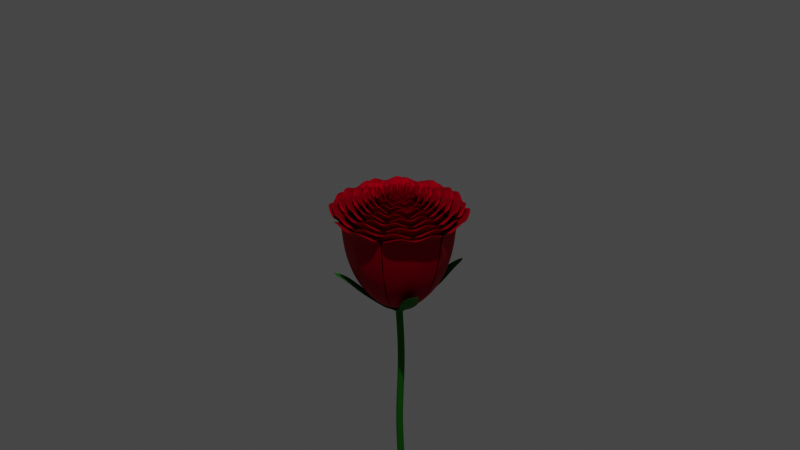 # Source: flower-rose.blend  (saved by Blender 2.83.20; exported with 4.5.12 LTS)
import bpy
from mathutils import Matrix  # noqa: F401  (used for matrix-valued properties, if any)

bpy.ops.wm.read_factory_settings(use_empty=True)
scene = bpy.context.scene
scene.name = 'Scene'

# ---- collections
col_collection = bpy.data.collections.new('Collection'); scene.collection.children.link(col_collection)
col_rose = bpy.data.collections.new('Rose'); scene.collection.children.link(col_rose)
col_level_1 = bpy.data.collections.new('Level 1'); col_rose.children.link(col_level_1)
col_level_2 = bpy.data.collections.new('Level 2'); col_rose.children.link(col_level_2)
col_level_3 = bpy.data.collections.new('Level 3'); col_rose.children.link(col_level_3)
col_level_4 = bpy.data.collections.new('Level 4'); col_rose.children.link(col_level_4)
col_level_5 = bpy.data.collections.new('Level 5'); col_rose.children.link(col_level_5)
col_level_6 = bpy.data.collections.new('Level 6'); col_rose.children.link(col_level_6)
col_level_7 = bpy.data.collections.new('Level 7'); col_rose.children.link(col_level_7)
col_level_8 = bpy.data.collections.new('Level 8'); col_rose.children.link(col_level_8)
col_level_9 = bpy.data.collections.new('Level 9'); col_rose.children.link(col_level_9)
col_level_10 = bpy.data.collections.new('Level 10'); col_rose.children.link(col_level_10)
col_level_11 = bpy.data.collections.new('Level 11'); col_rose.children.link(col_level_11)
col_level_12 = bpy.data.collections.new('Level 12'); col_rose.children.link(col_level_12)

# ---- materials (node trees are filled in below, after node groups)
mat_material_002 = bpy.data.materials.new('Material.002')
mat_material_002.use_transparent_shadow = False
mat_material_001 = bpy.data.materials.new('Material.001')
mat_material_001.use_transparent_shadow = False

# ---- node groups
ng_auto_smooth = bpy.data.node_groups.new('Auto Smooth', 'GeometryNodeTree')
_s = ng_auto_smooth.interface.new_socket(name='Geometry', in_out='OUTPUT', socket_type='NodeSocketGeometry')
_s = ng_auto_smooth.interface.new_socket(name='Geometry', in_out='INPUT', socket_type='NodeSocketGeometry')
_s = ng_auto_smooth.interface.new_socket(name='Angle', in_out='INPUT', socket_type='NodeSocketFloat')
_s.subtype = 'ANGLE'
_s.min_value = 0.0
_s.max_value = 3.142
ng_auto_smooth.is_modifier = True
_N = ng_auto_smooth.nodes; _L = ng_auto_smooth.links
n0 = _N.new('NodeGroupOutput'); n0.name = 'Group Output'; n0.location = (480, -100)
n1 = _N.new('NodeGroupInput'); n1.name = 'Group Input'; n1.location = (-420, -300)
n2 = _N.new('NodeGroupInput'); n2.name = 'Group Input.001'; n2.location = (-60, -100)
n3 = _N.new('GeometryNodeSetShadeSmooth'); n3.name = 'Set Shade Smooth'; n3.location = (120, -100)
n3.domain = 'EDGE'
n4 = _N.new('GeometryNodeSetShadeSmooth'); n4.name = 'Set Shade Smooth.001'; n4.location = (300, -100)
n5 = _N.new('GeometryNodeInputMeshEdgeAngle'); n5.name = 'Edge Angle'; n5.location = (-420, -220)
n6 = _N.new('GeometryNodeInputEdgeSmooth'); n6.name = 'Is Edge Smooth'; n6.location = (-60, -160)
n7 = _N.new('GeometryNodeInputShadeSmooth'); n7.name = 'Is Face Smooth'; n7.location = (-240, -340)
n8 = _N.new('FunctionNodeBooleanMath'); n8.name = 'Boolean Math'; n8.location = (-60, -220)
n9 = _N.new('FunctionNodeCompare'); n9.name = 'Compare'; n9.location = (-240, -180)
n9.operation = 'LESS_EQUAL'
_L.new(n5.outputs[0], n9.inputs[0])
_L.new(n4.outputs[0], n0.inputs[0])
_L.new(n1.outputs[1], n9.inputs[1])
_L.new(n9.outputs[0], n8.inputs[0])
_L.new(n7.outputs[0], n8.inputs[1])
_L.new(n2.outputs[0], n3.inputs[0])
_L.new(n6.outputs[0], n3.inputs[1])
_L.new(n3.outputs[0], n4.inputs[0])
_L.new(n8.outputs[0], n3.inputs[2])
n0.is_active_output = True

# ---- material node trees
mat_material_002.use_nodes = True; mat_material_002.node_tree.nodes.clear()
_N = mat_material_002.node_tree.nodes; _L = mat_material_002.node_tree.links
n0 = _N.new('ShaderNodeBsdfPrincipled'); n0.name = 'Principled BSDF'; n0.location = (10, 300)
n0.distribution = 'GGX'
n0.subsurface_method = 'BURLEY'
n0.inputs[0].default_value = (0.004593, 0.1845, 0.0, 1.0)
n0.inputs[1].default_value = 0.2836
n0.inputs[2].default_value = 0.8731
n0.inputs[3].default_value = 1.45
n0.inputs[13].default_value = 0.4254
n0.inputs[27].default_value = (0.0, 0.0, 0.0, 1.0)
n0.inputs[28].default_value = 1.0
n1 = _N.new('ShaderNodeOutputMaterial'); n1.name = 'Material Output'; n1.location = (300, 300)
_L.new(n0.outputs[0], n1.inputs[0])
n1.is_active_output = True
mat_material_001.use_nodes = True; mat_material_001.node_tree.nodes.clear()
_N = mat_material_001.node_tree.nodes; _L = mat_material_001.node_tree.links
n0 = _N.new('ShaderNodeBsdfPrincipled'); n0.name = 'Principled BSDF'; n0.location = (10, 300)
n0.distribution = 'GGX'
n0.subsurface_method = 'BURLEY'
n0.inputs[0].default_value = (0.5382, 0.0, 0.01265, 1.0)
n0.inputs[1].default_value = 1.0
n0.inputs[2].default_value = 0.7239
n0.inputs[3].default_value = 1.45
n0.inputs[27].default_value = (0.0, 0.0, 0.0, 1.0)
n0.inputs[28].default_value = 1.0
n1 = _N.new('ShaderNodeOutputMaterial'); n1.name = 'Material Output'; n1.location = (300, 300)
_L.new(n0.outputs[0], n1.inputs[0])
n1.is_active_output = True

# ---- world
world_world = bpy.data.worlds.new('World'); scene.world = world_world
world_world.use_nodes = True; world_world.node_tree.nodes.clear()
_N = world_world.node_tree.nodes; _L = world_world.node_tree.links
n0 = _N.new('ShaderNodeOutputWorld'); n0.name = 'World Output'; n0.location = (300, 300)
n1 = _N.new('ShaderNodeBackground'); n1.name = 'Background'; n1.location = (10, 300)
n1.inputs[0].default_value = (0.05088, 0.05088, 0.05088, 1.0)
_L.new(n1.outputs[0], n0.inputs[0])
n0.is_active_output = True
world_world.color = (0.05088, 0.05088, 0.05088)
world_world.use_sun_shadow = False
world_world.sun_shadow_jitter_overblur = 0.0

# ---- cameras
cam_camera = bpy.data.cameras.new('Camera')
cam_camera.clip_end = 100.0
cam_camera.ortho_scale = 7.314

# ---- lights
light_light = bpy.data.lights.new('Light', 'POINT')
light_light.transmission_factor = 0.0
light_light.energy = 1000.0
light_light.shadow_soft_size = 0.1
light_light.shadow_maximum_resolution = 0.006
light_light.use_absolute_resolution = True

# ---- meshes
me_sphere_001 = bpy.data.meshes.new('Sphere.001')
me_sphere_001.from_pydata([(0.6035, 0.7635, -0.3827), (0.4317, 0.6776, -0.5556), (0.3318, 0.5463, -0.7071), (0.2443, 0.4231, -0.8315), (0.1952, 0.338, -0.9239), (0.7635, 0.6035, -0.3827), (0.6776, 0.4317, -0.5556), (0.5463, 0.3318, -0.7071), (0.4231, 0.2443, -0.8315), (0.338, 0.1952, -0.9239), (0.2668, 0.2668, -0.9239), (0.3676, 0.3676, -0.8315), (0.9111, 0.9111, -0.2063), (0.6012, 0.6012, -0.5556), (0.4765, 0.4765, -0.7071), (3.3e-10, 0.3864, -0.9239), (-0.6035, 0.7635, -0.3827), (-0.4317, 0.6776, -0.5556), (-0.3318, 0.5463, -0.7071), (-0.2443, 0.4231, -0.8315), (-0.1952, 0.338, -0.9239), (-0.7635, 0.6035, -0.3827), (-0.6776, 0.4317, -0.5556), (-0.5463, 0.3318, -0.7071), (-0.4231, 0.2443, -0.8315), (-0.338, 0.1952, -0.9239), (-0.2668, 0.2668, -0.9239), (-0.3676, 0.3676, -0.8315), (-0.9111, 0.9111, -0.2063), (-0.6012, 0.6012, -0.5556), (-0.4765, 0.4765, -0.7071), (0.6035, -0.7635, -0.3827), (0.4317, -0.6776, -0.5556), (0.3318, -0.5463, -0.7071), (0.2443, -0.4231, -0.8315), (0.1952, -0.338, -0.9239), (0.7635, -0.6035, -0.3827), (0.6776, -0.4317, -0.5556), (0.5463, -0.3318, -0.7071), (0.4231, -0.2443, -0.8315), (0.338, -0.1952, -0.9239), (0.3864, -3.3e-10, -0.9239), (0.2668, -0.2668, -0.9239), (0.3676, -0.3676, -0.8315), (0.9111, -0.9111, -0.2063), (0.6012, -0.6012, -0.5556), (0.4765, -0.4765, -0.7071), (-3.3e-10, -0.3864, -0.9239), (-0.6035, -0.7635, -0.3827), (-0.4317, -0.6776, -0.5556), (-0.3318, -0.5463, -0.7071), (-0.2443, -0.4231, -0.8315), (-0.1952, -0.338, -0.9239), (-0.7635, -0.6035, -0.3827), (-0.6776, -0.4317, -0.5556), (-0.5463, -0.3318, -0.7071), (-0.4231, -0.2443, -0.8315), (-0.338, -0.1952, -0.9239), (-0.3864, 3.3e-10, -0.9239), (-0.2668, -0.2668, -0.9239), (-0.3676, -0.3676, -0.8315), (-0.9111, -0.9111, -0.2063), (-0.6012, -0.6012, -0.5556), (-0.4765, -0.4765, -0.7071), (0.7024, 0.7024, -0.4126), (-0.7024, 0.7024, -0.4126), (-0.7024, -0.7024, -0.4126), (0.7024, -0.7024, -0.4126), (0.5989, 0.7501, -0.3685), (0.4259, 0.6647, -0.5415), (0.3262, 0.5343, -0.6921), (0.2382, 0.4122, -0.8159), (0.1907, 0.3309, -0.9058), (0.09598, 0.1662, -0.9612), (0.7501, 0.5989, -0.3685), (0.6647, 0.4259, -0.5415), (0.5343, 0.3262, -0.6921), (0.4122, 0.2382, -0.8159), (0.3309, 0.1907, -0.9058), (0.1662, 0.09598, -0.9612), (0.2604, 0.2603, -0.9061), (0.3589, 0.3589, -0.8157), (0.1311, 0.1311, -0.9612), (0.903, 0.903, -0.1899), (0.5913, 0.5913, -0.5412), (0.4674, 0.4674, -0.6918), (3.3e-10, 0.3807, -0.9047), (-0.5989, 0.7501, -0.3685), (-0.4259, 0.6647, -0.5415), (-0.3262, 0.5343, -0.6921), (-0.2382, 0.4122, -0.8159), (-0.1907, 0.3309, -0.9058), (-0.09598, 0.1662, -0.9612), (-0.7501, 0.5989, -0.3685), (-0.6647, 0.4259, -0.5415), (-0.5343, 0.3262, -0.6921), (-0.4122, 0.2382, -0.8159), (-0.3309, 0.1907, -0.9058), (-0.1662, 0.09598, -0.9612), (4.253e-11, 0.1914, -0.9612), (-0.2604, 0.2603, -0.9061), (-0.3589, 0.3589, -0.8157), (-0.1311, 0.1311, -0.9612), (-0.903, 0.903, -0.1899), (-0.5913, 0.5913, -0.5412), (-0.4674, 0.4674, -0.6918), (0.5989, -0.7501, -0.3685), (0.4259, -0.6647, -0.5415), (0.3262, -0.5343, -0.6921), (0.2382, -0.4122, -0.8159), (0.1907, -0.3309, -0.9058), (0.09598, -0.1662, -0.9612), (0.7501, -0.5989, -0.3685), (0.6647, -0.4259, -0.5415), (0.5343, -0.3262, -0.6921), (0.4122, -0.2382, -0.8159), (0.3309, -0.1907, -0.9058), (0.1662, -0.09598, -0.9612), (0.3807, -3.3e-10, -0.9047), (0.1914, -4.253e-11, -0.9612), (0.2604, -0.2603, -0.9061), (0.3589, -0.3589, -0.8157), (0.1311, -0.1311, -0.9612), (0.903, -0.903, -0.1899), (0.5913, -0.5913, -0.5412), (0.4674, -0.4674, -0.6918), (-3.3e-10, -0.3807, -0.9047), (-0.5989, -0.7501, -0.3685), (-0.4259, -0.6647, -0.5415), (-0.3262, -0.5343, -0.6921), (-0.2382, -0.4122, -0.8159), (-0.1907, -0.3309, -0.9058), (-0.09598, -0.1662, -0.9612), (-0.7501, -0.5989, -0.3685), (-0.6647, -0.4259, -0.5415), (-0.5343, -0.3262, -0.6921), (-0.4122, -0.2382, -0.8159), (-0.3309, -0.1907, -0.9058), (-0.1662, -0.09598, -0.9612), (-0.3807, 3.3e-10, -0.9047), (-0.1914, 4.253e-11, -0.9612), (-4.253e-11, -0.1914, -0.9612), (-0.2604, -0.2603, -0.9061), (-0.3589, -0.3589, -0.8157), (-0.1311, -0.1311, -0.9612), (-0.903, -0.903, -0.1899), (-0.5913, -0.5913, -0.5412), (-0.4674, -0.4674, -0.6918), (0.6932, 0.6932, -0.3974), (-0.6932, 0.6932, -0.3974), (-0.6932, -0.6932, -0.3974), (0.6932, -0.6932, -0.3974), (0.1222, 0.1222, -1.051), (0.08943, 0.1548, -1.051), (0.1784, -3.02e-09, -1.051), (0.1548, 0.08943, -1.051), (2.778e-09, 0.1784, -1.051), (-0.1222, 0.1222, -1.051), (-0.08943, 0.1548, -1.051), (-0.1784, 2.765e-09, -1.051), (-0.1548, 0.08943, -1.051), (0.1222, -0.1222, -1.051), (0.08943, -0.1548, -1.051), (0.1548, -0.08943, -1.051), (-3.007e-09, -0.1784, -1.051), (-0.1222, -0.1222, -1.051), (-0.08943, -0.1548, -1.051), (-0.1548, -0.08943, -1.051), (0.04379, 0.04379, -1.06), (0.03205, 0.0555, -1.06), (0.06393, -1.093e-09, -1.06), (0.0555, 0.03205, -1.06), (2.143e-09, 0.06393, -1.06), (-0.04379, 0.04379, -1.06), (-0.03205, 0.0555, -1.06), (-0.06393, 2.927e-09, -1.06), (-0.0555, 0.03205, -1.06), (0.04379, -0.04379, -1.06), (0.03205, -0.0555, -1.06), (0.0555, -0.03205, -1.06), (-1.878e-09, -0.06393, -1.06), (-0.04379, -0.04379, -1.06), (-0.03205, -0.0555, -1.06), (-0.0555, -0.03205, -1.06), (0.0962, 0.1666, -1.006), (0.1107, 0.1917, -0.9734), (0.1012, 0.1753, -0.986), (0.1666, 0.0962, -1.006), (0.1917, 0.1107, -0.9734), (0.1753, 0.1012, -0.986), (0.1512, 0.1512, -0.9734), (0.1314, 0.1314, -1.006), (0.1382, 0.1382, -0.986), (-0.1107, 0.1917, -0.9734), (-0.0962, 0.1666, -1.006), (-0.1012, 0.1753, -0.986), (-0.1917, 0.1107, -0.9734), (-0.1666, 0.0962, -1.006), (-0.1753, 0.1012, -0.986), (7.983e-10, 0.192, -1.006), (8.053e-11, 0.2208, -0.9733), (2.91e-10, 0.2019, -0.986), (-0.1314, 0.1314, -1.006), (-0.1512, 0.1512, -0.9734), (-0.1382, 0.1382, -0.986), (0.1107, -0.1917, -0.9734), (0.0962, -0.1666, -1.006), (0.1012, -0.1753, -0.986), (0.1917, -0.1107, -0.9734), (0.1666, -0.0962, -1.006), (0.1753, -0.1012, -0.986), (0.2208, -8.053e-11, -0.9733), (0.192, -8.638e-10, -1.006), (0.2019, -2.91e-10, -0.986), (0.1314, -0.1314, -1.006), (0.1512, -0.1512, -0.9734), (0.1382, -0.1382, -0.986), (-0.0962, -0.1666, -1.006), (-0.1107, -0.1917, -0.9734), (-0.1012, -0.1753, -0.986), (-0.1666, -0.0962, -1.006), (-0.1917, -0.1107, -0.9734), (-0.1753, -0.1012, -0.986), (-0.192, 7.948e-10, -1.006), (-0.2208, 8.053e-11, -0.9733), (-0.2019, 2.91e-10, -0.986), (-8.053e-11, -0.2208, -0.9733), (-8.602e-10, -0.192, -1.006), (-2.91e-10, -0.2019, -0.986), (-0.1512, -0.1512, -0.9734), (-0.1314, -0.1314, -1.006), (-0.1382, -0.1382, -0.986), (0.114, 0.114, -1.049), (0.09558, 0.09558, -1.074), (0.1077, 0.1077, -1.063), (0.06996, 0.1212, -1.074), (0.08343, 0.1445, -1.049), (0.07881, 0.1365, -1.063), (0.1665, -1.601e-09, -1.049), (0.1396, -1.944e-09, -1.074), (0.1573, -2.027e-09, -1.063), (0.1212, 0.06996, -1.074), (0.1445, 0.08343, -1.049), (0.1365, 0.07881, -1.063), (2.327e-09, 0.1396, -1.074), (1.782e-09, 0.1665, -1.049), (2.262e-09, 0.1573, -1.063), (-0.09558, 0.09558, -1.074), (-0.114, 0.114, -1.049), (-0.1077, 0.1077, -1.063), (-0.08343, 0.1445, -1.049), (-0.06996, 0.1212, -1.074), (-0.07881, 0.1365, -1.063), (-0.1396, 2.985e-09, -1.074), (-0.1665, 2.282e-09, -1.049), (-0.1573, 2.771e-09, -1.063), (-0.1445, 0.08343, -1.049), (-0.1212, 0.06996, -1.074), (-0.1365, 0.07881, -1.063), (0.09558, -0.09558, -1.074), (0.114, -0.114, -1.049), (0.1077, -0.1077, -1.063), (0.08343, -0.1445, -1.049), (0.06996, -0.1212, -1.074), (0.07881, -0.1365, -1.063), (0.1445, -0.08343, -1.049), (0.1212, -0.06996, -1.074), (0.1365, -0.07881, -1.063), (-2.101e-09, -0.1665, -1.049), (-2.601e-09, -0.1396, -1.074), (-2.483e-09, -0.1573, -1.063), (-0.114, -0.114, -1.049), (-0.09558, -0.09558, -1.074), (-0.1077, -0.1077, -1.063), (-0.06996, -0.1212, -1.074), (-0.08343, -0.1445, -1.049), (-0.07881, -0.1365, -1.063), (-0.1212, -0.06996, -1.074), (-0.1445, -0.08343, -1.049), (-0.1365, -0.07881, -1.063), (0.03274, 0.05671, -1.128), (0.03754, 0.06502, -1.093), (0.03414, 0.05913, -1.121), (0.05128, 0.05128, -1.093), (0.04473, 0.04473, -1.128), (0.04664, 0.04664, -1.121), (0.07491, -1.296e-09, -1.093), (0.06534, -1.463e-06, -1.128), (0.06813, -4.292e-07, -1.121), (0.05671, 0.03274, -1.128), (0.06502, 0.03754, -1.093), (0.05914, 0.03414, -1.121), (-6.856e-07, 0.06533, -1.128), (2.24e-09, 0.07491, -1.093), (-1.992e-07, 0.06813, -1.121), (-0.04473, 0.04473, -1.128), (-0.05128, 0.05128, -1.093), (-0.04664, 0.04664, -1.121), (-0.03754, 0.06502, -1.093), (-0.03274, 0.05671, -1.128), (-0.03414, 0.05913, -1.121), (-0.06534, -1.458e-06, -1.128), (-0.07491, 2.959e-09, -1.093), (-0.06813, -4.251e-07, -1.121), (-0.06502, 0.03754, -1.093), (-0.05671, 0.03274, -1.128), (-0.05914, 0.03414, -1.121), (0.04473, -0.04473, -1.128), (0.05128, -0.05128, -1.093), (0.04664, -0.04664, -1.121), (0.03754, -0.06502, -1.093), (0.03274, -0.05671, -1.128), (0.03414, -0.05914, -1.121), (0.06502, -0.03754, -1.093), (0.05671, -0.03274, -1.128), (0.05914, -0.03414, -1.121), (-2.015e-09, -0.07491, -1.093), (-6.897e-07, -0.06534, -1.128), (-2.034e-07, -0.06813, -1.121), (-0.05128, -0.05128, -1.093), (-0.04473, -0.04473, -1.128), (-0.04664, -0.04664, -1.121), (-0.03274, -0.05671, -1.128), (-0.03754, -0.06502, -1.093), (-0.03414, -0.05914, -1.121), (-0.05671, -0.03274, -1.128), (-0.06502, -0.03754, -1.093), (-0.05914, -0.03414, -1.121), (0.03642, 0.06309, -8.103), (0.04976, 0.04976, -8.103), (0.07269, -1.463e-06, -8.103), (0.06309, 0.03642, -8.103), (-6.853e-07, 0.07269, -8.103), (-0.04976, 0.04976, -8.103), (-0.03643, 0.06309, -8.103), (-0.07269, -1.458e-06, -8.103), (-0.06309, 0.03642, -8.103), (0.04976, -0.04976, -8.103), (0.03642, -0.06309, -8.103), (0.06309, -0.03643, -8.103), (-6.899e-07, -0.07269, -8.103), (-0.04976, -0.04976, -8.103), (-0.03643, -0.06309, -8.103), (-0.06309, -0.03643, -8.103), (-0.04892, -0.04892, -6.933), (-0.08735, -0.09404, -5.762), (0.0195, -0.01157, -4.592), (-0.1093, 0.009461, -3.421), (-0.06783, 0.1073, -2.25), (-0.08004, 0.1195, -2.25), (-0.1217, 0.0219, -3.421), (0.006845, 0.001094, -4.592), (-0.1002, -0.08115, -5.762), (-0.06203, -0.03581, -6.933), (-6.854e-07, 0.07146, -6.933), (-0.03927, 0.02428, -5.762), (0.06675, 0.1047, -4.592), (-0.06289, 0.1237, -3.421), (-0.02226, 0.2194, -2.25), (0.01109, 0.2106, -2.25), (-0.02892, 0.1147, -3.421), (0.1013, 0.09558, -4.592), (-0.004071, 0.01501, -5.762), (0.03581, 0.06203, -6.933), (0.03581, -0.06203, -6.933), (-0.004071, -0.1069, -5.762), (0.1013, -0.02422, -4.592), (-0.02892, -0.002969, -3.421), (0.01109, 0.09506, -2.25), (-0.02226, 0.08627, -2.25), (-0.06289, -0.01192, -3.421), (0.06675, -0.03333, -4.592), (-0.03927, -0.1162, -5.762), (-6.898e-07, -0.07146, -6.933), (0.04892, -0.04892, -6.933), (0.008816, -0.09404, -5.762), (0.114, -0.01157, -4.592), (-0.01648, 0.009461, -3.421), (0.02331, 0.1073, -2.25), (-0.03581, -0.06203, -6.933), (-0.07447, -0.1069, -5.762), (0.03216, -0.02422, -4.592), (-0.09686, -0.002969, -3.421), (-0.05562, 0.09506, -2.25), (-0.06203, 0.03581, -6.933), (-0.1002, -0.01076, -5.762), (0.006845, 0.07026, -4.592), (-0.1217, 0.08984, -3.421), (-0.08004, 0.1862, -2.25), (-0.06783, 0.1984, -2.25), (-0.1093, 0.1023, -3.421), (0.0195, 0.08292, -4.592), (-0.08735, 0.002129, -5.762), (-0.04892, 0.04892, -6.933), (0.04892, 0.04892, -6.933), (0.008816, 0.002129, -5.762), (0.114, 0.08292, -4.592), (-0.01648, 0.1023, -3.421), (0.02331, 0.1984, -2.25), (0.03551, 0.1862, -2.25), (-0.004049, 0.08984, -3.421), (0.1266, 0.07026, -4.592), (0.0217, -0.01076, -5.762), (0.06203, 0.03581, -6.933), (-0.07146, -1.458e-06, -6.933), (-0.1095, -0.04596, -5.762), (-0.002265, 0.03568, -4.592), (-0.1307, 0.05587, -3.421), (-0.08882, 0.1528, -2.25), (-0.05562, 0.2106, -2.25), (-0.09686, 0.1147, -3.421), (0.03216, 0.09558, -4.592), (-0.07447, 0.01501, -5.762), (-0.03581, 0.06203, -6.933), (0.0443, 0.1528, -2.25), (0.004899, 0.05587, -3.421), (0.1358, 0.03568, -4.592), (0.03097, -0.04596, -5.762), (0.07146, -1.463e-06, -6.933), (0.03551, 0.1195, -2.25), (-0.004049, 0.0219, -3.421), (0.1266, 0.001094, -4.592), (0.0217, -0.08115, -5.762), (0.06203, -0.03581, -6.933)], [], [(200, 15, 4, 185), (199, 184, 236, 245), (10, 11, 8, 9), (191, 187, 242, 232), (226, 47, 52, 218), (64, 12, 5), (14, 13, 6, 7), (11, 14, 7, 8), (187, 212, 238, 242), (132, 141, 164, 166), (3, 2, 14, 11), (2, 1, 13, 14), (0, 12, 64), (184, 191, 232, 236), (4, 3, 11, 10), (233, 241, 290, 283), (196, 224, 58, 25), (26, 25, 24, 27), (205, 215, 42, 35), (119, 79, 155, 154), (65, 21, 28), (30, 23, 22, 29), (27, 24, 23, 30), (197, 202, 248, 256), (200, 193, 20, 15), (19, 27, 30, 18), (18, 30, 29, 17), (16, 65, 28), (194, 199, 245, 250), (20, 26, 27, 19), (188, 9, 41, 211), (208, 211, 41, 40), (42, 40, 39, 43), (227, 217, 275, 268), (215, 208, 40, 42), (67, 36, 44), (46, 38, 37, 45), (43, 39, 38, 46), (209, 214, 260, 265), (223, 197, 256, 254), (34, 43, 46, 33), (33, 46, 45, 32), (31, 67, 44), (206, 227, 268, 262), (35, 42, 43, 34), (111, 122, 161, 162), (221, 57, 58, 224), (59, 60, 56, 57), (230, 220, 278, 271), (99, 92, 158, 156), (66, 61, 53), (63, 62, 54, 55), (60, 63, 55, 56), (220, 223, 254, 278), (140, 138, 167, 159), (51, 50, 63, 60), (50, 49, 62, 63), (48, 61, 66), (217, 230, 271, 275), (52, 51, 60, 59), (13, 64, 5, 6), (1, 0, 64, 13), (29, 22, 21, 65), (17, 29, 65, 16), (62, 66, 53, 54), (49, 48, 66, 62), (45, 37, 36, 67), (32, 45, 67, 31), (122, 117, 163, 161), (99, 73, 72, 86), (80, 78, 77, 81), (82, 79, 78, 80), (98, 140, 159, 160), (148, 74, 83), (85, 76, 75, 84), (81, 77, 76, 85), (79, 119, 118, 78), (218, 52, 59, 229), (71, 81, 85, 70), (70, 85, 84, 69), (68, 148, 83), (73, 82, 80, 72), (72, 80, 81, 71), (79, 82, 152, 155), (99, 86, 91, 92), (100, 101, 96, 97), (102, 100, 97, 98), (190, 10, 9, 188), (149, 103, 93), (105, 104, 94, 95), (101, 105, 95, 96), (98, 97, 139, 140), (141, 111, 162, 164), (90, 89, 105, 101), (89, 88, 104, 105), (87, 103, 149), (92, 91, 100, 102), (91, 90, 101, 100), (226, 205, 35, 47), (141, 126, 110, 111), (120, 121, 115, 116), (122, 120, 116, 117), (202, 194, 250, 248), (151, 123, 112), (125, 124, 113, 114), (121, 125, 114, 115), (117, 116, 118, 119), (229, 59, 57, 221), (109, 108, 125, 121), (108, 107, 124, 125), (106, 123, 151), (111, 110, 120, 122), (110, 109, 121, 120), (212, 209, 265, 238), (141, 132, 131, 126), (142, 137, 136, 143), (144, 138, 137, 142), (82, 73, 153, 152), (150, 133, 145), (147, 135, 134, 146), (143, 136, 135, 147), (138, 140, 139, 137), (144, 132, 166, 165), (130, 143, 147, 129), (129, 147, 146, 128), (127, 150, 145), (132, 144, 142, 131), (131, 142, 143, 130), (84, 75, 74, 148), (69, 84, 148, 68), (104, 149, 93, 94), (88, 87, 149, 104), (146, 134, 133, 150), (128, 146, 150, 127), (124, 151, 112, 113), (107, 106, 151, 124), (0, 1, 69, 68), (1, 2, 70, 69), (2, 3, 71, 70), (3, 4, 72, 71), (4, 15, 86, 72), (6, 5, 74, 75), (7, 6, 75, 76), (8, 7, 76, 77), (9, 8, 77, 78), (12, 0, 68, 83), (41, 9, 78, 118), (5, 12, 83, 74), (17, 16, 87, 88), (18, 17, 88, 89), (19, 18, 89, 90), (20, 19, 90, 91), (15, 20, 91, 86), (21, 22, 94, 93), (22, 23, 95, 94), (23, 24, 96, 95), (24, 25, 97, 96), (16, 28, 103, 87), (25, 58, 139, 97), (28, 21, 93, 103), (32, 31, 106, 107), (33, 32, 107, 108), (34, 33, 108, 109), (35, 34, 109, 110), (47, 35, 110, 126), (36, 37, 113, 112), (37, 38, 114, 113), (38, 39, 115, 114), (39, 40, 116, 115), (31, 44, 123, 106), (40, 41, 118, 116), (44, 36, 112, 123), (48, 49, 128, 127), (49, 50, 129, 128), (50, 51, 130, 129), (51, 52, 131, 130), (52, 47, 126, 131), (54, 53, 133, 134), (55, 54, 134, 135), (56, 55, 135, 136), (57, 56, 136, 137), (61, 48, 127, 145), (58, 57, 137, 139), (53, 61, 145, 133), (158, 157, 173, 174), (161, 163, 179, 177), (155, 152, 168, 171), (247, 251, 298, 296), (164, 162, 178, 180), (153, 156, 172, 169), (163, 154, 170, 179), (162, 161, 177, 178), (154, 155, 171, 170), (157, 160, 176, 173), (167, 165, 181, 183), (152, 153, 169, 168), (241, 239, 286, 290), (214, 206, 262, 260), (102, 98, 160, 157), (117, 119, 154, 163), (73, 99, 156, 153), (92, 102, 157, 158), (193, 203, 26, 20), (138, 144, 165, 167), (203, 196, 25, 26), (269, 274, 323, 316), (251, 244, 293, 298), (253, 257, 304, 302), (277, 253, 302, 326), (274, 272, 319, 323), (257, 247, 296, 304), (259, 263, 310, 308), (263, 269, 316, 310), (235, 233, 283, 281), (266, 259, 308, 313), (165, 166, 182, 181), (160, 159, 175, 176), (159, 167, 183, 175), (156, 158, 174, 172), (166, 164, 180, 182), (244, 235, 281, 293), (272, 277, 326, 319), (239, 266, 313, 286), (191, 184, 186, 192), (192, 186, 185, 190), (212, 187, 189, 213), (213, 189, 188, 211), (200, 185, 186, 201), (201, 186, 184, 199), (187, 191, 192, 189), (189, 192, 190, 188), (203, 193, 195, 204), (204, 195, 194, 202), (224, 196, 198, 225), (225, 198, 197, 223), (199, 194, 195, 201), (201, 195, 193, 200), (196, 203, 204, 198), (198, 204, 202, 197), (215, 205, 207, 216), (216, 207, 206, 214), (211, 208, 210, 213), (213, 210, 209, 212), (227, 206, 207, 228), (228, 207, 205, 226), (208, 215, 216, 210), (210, 216, 214, 209), (230, 217, 219, 231), (231, 219, 218, 229), (223, 220, 222, 225), (225, 222, 221, 224), (226, 218, 219, 228), (228, 219, 217, 227), (220, 230, 231, 222), (222, 231, 229, 221), (233, 235, 237, 234), (234, 237, 236, 232), (239, 241, 243, 240), (240, 243, 242, 238), (245, 236, 237, 246), (246, 237, 235, 244), (241, 233, 234, 243), (243, 234, 232, 242), (248, 250, 252, 249), (249, 252, 251, 247), (254, 256, 258, 255), (255, 258, 257, 253), (244, 251, 252, 246), (246, 252, 250, 245), (256, 248, 249, 258), (258, 249, 247, 257), (260, 262, 264, 261), (261, 264, 263, 259), (238, 265, 267, 240), (240, 267, 266, 239), (269, 263, 264, 270), (270, 264, 262, 268), (265, 260, 261, 267), (267, 261, 259, 266), (272, 274, 276, 273), (273, 276, 275, 271), (253, 277, 279, 255), (255, 279, 278, 254), (268, 275, 276, 270), (270, 276, 274, 269), (277, 272, 273, 279), (279, 273, 271, 278), (185, 4, 10, 190), (284, 280, 282, 285), (285, 282, 281, 283), (287, 289, 291, 288), (288, 291, 290, 286), (293, 281, 282, 294), (294, 282, 280, 292), (289, 284, 285, 291), (291, 285, 283, 290), (296, 298, 300, 297), (297, 300, 299, 295), (302, 304, 306, 303), (303, 306, 305, 301), (292, 299, 300, 294), (294, 300, 298, 293), (304, 296, 297, 306), (306, 297, 295, 305), (308, 310, 312, 309), (309, 312, 311, 307), (286, 313, 315, 288), (288, 315, 314, 287), (317, 311, 312, 318), (318, 312, 310, 316), (313, 308, 309, 315), (315, 309, 307, 314), (320, 322, 324, 321), (321, 324, 323, 319), (301, 325, 327, 303), (303, 327, 326, 302), (316, 323, 324, 318), (318, 324, 322, 317), (325, 320, 321, 327), (327, 321, 319, 326), (344, 353, 343, 341), (354, 363, 328, 332), (364, 373, 340, 338), (374, 364, 338, 337), (379, 344, 341, 342), (384, 393, 333, 336), (394, 403, 331, 329), (404, 384, 336, 335), (393, 413, 334, 333), (413, 354, 332, 334), (403, 418, 330, 331), (363, 394, 329, 328), (418, 423, 339, 330), (423, 374, 337, 339), (373, 379, 342, 340), (353, 404, 335, 343), (325, 301, 408, 349), (349, 408, 407, 350), (350, 407, 406, 351), (351, 406, 405, 352), (352, 405, 404, 353), (317, 322, 383, 369), (369, 383, 382, 370), (370, 382, 381, 371), (371, 381, 380, 372), (372, 380, 379, 373), (314, 307, 378, 419), (419, 378, 377, 420), (420, 377, 376, 421), (421, 376, 375, 422), (422, 375, 374, 423), (287, 314, 419, 414), (414, 419, 420, 415), (415, 420, 421, 416), (416, 421, 422, 417), (417, 422, 423, 418), (280, 284, 398, 359), (359, 398, 397, 360), (360, 397, 396, 361), (361, 396, 395, 362), (362, 395, 394, 363), (289, 287, 414, 399), (399, 414, 415, 400), (400, 415, 416, 401), (401, 416, 417, 402), (402, 417, 418, 403), (299, 292, 358, 409), (409, 358, 357, 410), (410, 357, 356, 411), (411, 356, 355, 412), (412, 355, 354, 413), (295, 299, 409, 389), (389, 409, 410, 390), (390, 410, 411, 391), (391, 411, 412, 392), (392, 412, 413, 393), (301, 305, 388, 408), (408, 388, 387, 407), (407, 387, 386, 406), (406, 386, 385, 405), (405, 385, 384, 404), (284, 289, 399, 398), (398, 399, 400, 397), (397, 400, 401, 396), (396, 401, 402, 395), (395, 402, 403, 394), (305, 295, 389, 388), (388, 389, 390, 387), (387, 390, 391, 386), (386, 391, 392, 385), (385, 392, 393, 384), (322, 320, 348, 383), (383, 348, 347, 382), (382, 347, 346, 381), (381, 346, 345, 380), (380, 345, 344, 379), (307, 311, 368, 378), (378, 368, 367, 377), (377, 367, 366, 376), (376, 366, 365, 375), (375, 365, 364, 374), (311, 317, 369, 368), (368, 369, 370, 367), (367, 370, 371, 366), (366, 371, 372, 365), (365, 372, 373, 364), (292, 280, 359, 358), (358, 359, 360, 357), (357, 360, 361, 356), (356, 361, 362, 355), (355, 362, 363, 354), (320, 325, 349, 348), (348, 349, 350, 347), (347, 350, 351, 346), (346, 351, 352, 345), (345, 352, 353, 344)])
me_sphere_001.polygons.foreach_set('use_smooth', [True] * 416)
_uv = me_sphere_001.uv_layers.new(name='UVMap')
_uv.uv.foreach_set('vector', [0.75, 0.07076, 0.75, 0.125, 0.6667, 0.125, 0.6667, 0.07065, 0.75, 0.0625, 0.6667, 0.0625, 0.6667, 0.0625, 0.75, 0.0625, 0.625, 0.125, 0.625, 0.1875, 0.5833, 0.1875, 0.5833, 0.125, 0.625, 0.0625, 0.5833, 0.0625, 0.5833, 0.0625, 0.625, 0.0625, 0.75, 0.07076, 0.75, 0.125, 0.6667, 0.125, 0.6667, 0.07065, 0.625, 0.3381, 0.625, 0.375, 0.5833, 0.375, 0.625, 0.25, 0.625, 0.3125, 0.5833, 0.3125, 0.5833, 0.25, 0.625, 0.1875, 0.625, 0.25, 0.5833, 0.25, 0.5833, 0.1875, 0.5833, 0.0625, 0.5, 0.0625, 0.5, 0.0625, 0.5833, 0.0625, 0.6667, 0.0625, 0.75, 0.0625, 0.75, 0.0625, 0.6667, 0.0625, 0.6667, 0.1875, 0.6667, 0.25, 0.625, 0.25, 0.625, 0.1875, 0.6667, 0.25, 0.6667, 0.3125, 0.625, 0.3125, 0.625, 0.25, 0.6667, 0.375, 0.625, 0.375, 0.625, 0.3381, 0.6667, 0.0625, 0.625, 0.0625, 0.625, 0.0625, 0.6667, 0.0625, 0.6667, 0.125, 0.6667, 0.1875, 0.625, 0.1875, 0.625, 0.125, 0.625, 0.0625, 0.5833, 0.0625, 0.5833, 0.0625, 0.625, 0.0625, 0.5833, 0.07065, 0.5, 0.07076, 0.5, 0.125, 0.5833, 0.125, 0.625, 0.125, 0.5833, 0.125, 0.5833, 0.1875, 0.625, 0.1875, 0.6667, 0.07065, 0.625, 0.07064, 0.625, 0.125, 0.6667, 0.125, 0.5, 0.0625, 0.5833, 0.0625, 0.5833, 0.0625, 0.5, 0.0625, 0.625, 0.3381, 0.5833, 0.375, 0.625, 0.375, 0.625, 0.25, 0.5833, 0.25, 0.5833, 0.3125, 0.625, 0.3125, 0.625, 0.1875, 0.5833, 0.1875, 0.5833, 0.25, 0.625, 0.25, 0.5833, 0.0625, 0.625, 0.0625, 0.625, 0.0625, 0.5833, 0.0625, 0.75, 0.07076, 0.6667, 0.07065, 0.6667, 0.125, 0.75, 0.125, 0.6667, 0.1875, 0.625, 0.1875, 0.625, 0.25, 0.6667, 0.25, 0.6667, 0.25, 0.625, 0.25, 0.625, 0.3125, 0.6667, 0.3125, 0.6667, 0.375, 0.625, 0.3381, 0.625, 0.375, 0.6667, 0.0625, 0.75, 0.0625, 0.75, 0.0625, 0.6667, 0.0625, 0.6667, 0.125, 0.625, 0.125, 0.625, 0.1875, 0.6667, 0.1875, 0.5833, 0.07065, 0.5833, 0.125, 0.5, 0.125, 0.5, 0.07076, 0.5833, 0.07065, 0.5, 0.07076, 0.5, 0.125, 0.5833, 0.125, 0.625, 0.125, 0.5833, 0.125, 0.5833, 0.1875, 0.625, 0.1875, 0.75, 0.0625, 0.6667, 0.0625, 0.6667, 0.0625, 0.75, 0.0625, 0.625, 0.07064, 0.5833, 0.07065, 0.5833, 0.125, 0.625, 0.125, 0.625, 0.3381, 0.5833, 0.375, 0.625, 0.375, 0.625, 0.25, 0.5833, 0.25, 0.5833, 0.3125, 0.625, 0.3125, 0.625, 0.1875, 0.5833, 0.1875, 0.5833, 0.25, 0.625, 0.25, 0.5833, 0.0625, 0.625, 0.0625, 0.625, 0.0625, 0.5833, 0.0625, 0.5, 0.0625, 0.5833, 0.0625, 0.5833, 0.0625, 0.5, 0.0625, 0.6667, 0.1875, 0.625, 0.1875, 0.625, 0.25, 0.6667, 0.25, 0.6667, 0.25, 0.625, 0.25, 0.625, 0.3125, 0.6667, 0.3125, 0.6667, 0.375, 0.625, 0.3381, 0.625, 0.375, 0.6667, 0.0625, 0.75, 0.0625, 0.75, 0.0625, 0.6667, 0.0625, 0.6667, 0.125, 0.625, 0.125, 0.625, 0.1875, 0.6667, 0.1875, 0.6667, 0.0625, 0.625, 0.0625, 0.625, 0.0625, 0.6667, 0.0625, 0.5833, 0.07065, 0.5833, 0.125, 0.5, 0.125, 0.5, 0.07076, 0.625, 0.125, 0.625, 0.1875, 0.5833, 0.1875, 0.5833, 0.125, 0.625, 0.0625, 0.5833, 0.0625, 0.5833, 0.0625, 0.625, 0.0625, 0.75, 0.0625, 0.6667, 0.0625, 0.6667, 0.0625, 0.75, 0.0625, 0.625, 0.3381, 0.625, 0.375, 0.5833, 0.375, 0.625, 0.25, 0.625, 0.3125, 0.5833, 0.3125, 0.5833, 0.25, 0.625, 0.1875, 0.625, 0.25, 0.5833, 0.25, 0.5833, 0.1875, 0.5833, 0.0625, 0.5, 0.0625, 0.5, 0.0625, 0.5833, 0.0625, 0.5, 0.0625, 0.5833, 0.0625, 0.5833, 0.0625, 0.5, 0.0625, 0.6667, 0.1875, 0.6667, 0.25, 0.625, 0.25, 0.625, 0.1875, 0.6667, 0.25, 0.6667, 0.3125, 0.625, 0.3125, 0.625, 0.25, 0.6667, 0.375, 0.625, 0.375, 0.625, 0.3381, 0.6667, 0.0625, 0.625, 0.0625, 0.625, 0.0625, 0.6667, 0.0625, 0.6667, 0.125, 0.6667, 0.1875, 0.625, 0.1875, 0.625, 0.125, 0.625, 0.3125, 0.625, 0.3381, 0.5833, 0.375, 0.5833, 0.3125, 0.6667, 0.3125, 0.6667, 0.375, 0.625, 0.3381, 0.625, 0.3125, 0.625, 0.3125, 0.5833, 0.3125, 0.5833, 0.375, 0.625, 0.3381, 0.6667, 0.3125, 0.625, 0.3125, 0.625, 0.3381, 0.6667, 0.375, 0.625, 0.3125, 0.625, 0.3381, 0.5833, 0.375, 0.5833, 0.3125, 0.6667, 0.3125, 0.6667, 0.375, 0.625, 0.3381, 0.625, 0.3125, 0.625, 0.3125, 0.5833, 0.3125, 0.5833, 0.375, 0.625, 0.3381, 0.6667, 0.3125, 0.625, 0.3125, 0.625, 0.3381, 0.6667, 0.375, 0.625, 0.0625, 0.5833, 0.0625, 0.5833, 0.0625, 0.625, 0.0625, 0.75, 0.0625, 0.6667, 0.0625, 0.6667, 0.125, 0.75, 0.125, 0.625, 0.125, 0.5833, 0.125, 0.5833, 0.1875, 0.625, 0.1875, 0.625, 0.0625, 0.5833, 0.0625, 0.5833, 0.125, 0.625, 0.125, 0.5833, 0.0625, 0.5, 0.0625, 0.5, 0.0625, 0.5833, 0.0625, 0.625, 0.3381, 0.5833, 0.375, 0.625, 0.375, 0.625, 0.25, 0.5833, 0.25, 0.5833, 0.3125, 0.625, 0.3125, 0.625, 0.1875, 0.5833, 0.1875, 0.5833, 0.25, 0.625, 0.25, 0.5833, 0.0625, 0.5, 0.0625, 0.5, 0.125, 0.5833, 0.125, 0.6667, 0.07065, 0.6667, 0.125, 0.625, 0.125, 0.625, 0.07064, 0.6667, 0.1875, 0.625, 0.1875, 0.625, 0.25, 0.6667, 0.25, 0.6667, 0.25, 0.625, 0.25, 0.625, 0.3125, 0.6667, 0.3125, 0.6667, 0.375, 0.625, 0.3381, 0.625, 0.375, 0.6667, 0.0625, 0.625, 0.0625, 0.625, 0.125, 0.6667, 0.125, 0.6667, 0.125, 0.625, 0.125, 0.625, 0.1875, 0.6667, 0.1875, 0.5833, 0.0625, 0.625, 0.0625, 0.625, 0.0625, 0.5833, 0.0625, 0.75, 0.0625, 0.75, 0.125, 0.6667, 0.125, 0.6667, 0.0625, 0.625, 0.125, 0.625, 0.1875, 0.5833, 0.1875, 0.5833, 0.125, 0.625, 0.0625, 0.625, 0.125, 0.5833, 0.125, 0.5833, 0.0625, 0.625, 0.07064, 0.625, 0.125, 0.5833, 0.125, 0.5833, 0.07065, 0.625, 0.3381, 0.625, 0.375, 0.5833, 0.375, 0.625, 0.25, 0.625, 0.3125, 0.5833, 0.3125, 0.5833, 0.25, 0.625, 0.1875, 0.625, 0.25, 0.5833, 0.25, 0.5833, 0.1875, 0.5833, 0.0625, 0.5833, 0.125, 0.5, 0.125, 0.5, 0.0625, 0.75, 0.0625, 0.6667, 0.0625, 0.6667, 0.0625, 0.75, 0.0625, 0.6667, 0.1875, 0.6667, 0.25, 0.625, 0.25, 0.625, 0.1875, 0.6667, 0.25, 0.6667, 0.3125, 0.625, 0.3125, 0.625, 0.25, 0.6667, 0.375, 0.625, 0.375, 0.625, 0.3381, 0.6667, 0.0625, 0.6667, 0.125, 0.625, 0.125, 0.625, 0.0625, 0.6667, 0.125, 0.6667, 0.1875, 0.625, 0.1875, 0.625, 0.125, 0.75, 0.07076, 0.6667, 0.07065, 0.6667, 0.125, 0.75, 0.125, 0.75, 0.0625, 0.75, 0.125, 0.6667, 0.125, 0.6667, 0.0625, 0.625, 0.125, 0.625, 0.1875, 0.5833, 0.1875, 0.5833, 0.125, 0.625, 0.0625, 0.625, 0.125, 0.5833, 0.125, 0.5833, 0.0625, 0.625, 0.0625, 0.6667, 0.0625, 0.6667, 0.0625, 0.625, 0.0625, 0.625, 0.3381, 0.625, 0.375, 0.5833, 0.375, 0.625, 0.25, 0.625, 0.3125, 0.5833, 0.3125, 0.5833, 0.25, 0.625, 0.1875, 0.625, 0.25, 0.5833, 0.25, 0.5833, 0.1875, 0.5833, 0.0625, 0.5833, 0.125, 0.5, 0.125, 0.5, 0.0625, 0.625, 0.07064, 0.625, 0.125, 0.5833, 0.125, 0.5833, 0.07065, 0.6667, 0.1875, 0.6667, 0.25, 0.625, 0.25, 0.625, 0.1875, 0.6667, 0.25, 0.6667, 0.3125, 0.625, 0.3125, 0.625, 0.25, 0.6667, 0.375, 0.625, 0.375, 0.625, 0.3381, 0.6667, 0.0625, 0.6667, 0.125, 0.625, 0.125, 0.625, 0.0625, 0.6667, 0.125, 0.6667, 0.1875, 0.625, 0.1875, 0.625, 0.125, 0.5, 0.0625, 0.5833, 0.0625, 0.5833, 0.0625, 0.5, 0.0625, 0.75, 0.0625, 0.6667, 0.0625, 0.6667, 0.125, 0.75, 0.125, 0.625, 0.125, 0.5833, 0.125, 0.5833, 0.1875, 0.625, 0.1875, 0.625, 0.0625, 0.5833, 0.0625, 0.5833, 0.125, 0.625, 0.125, 0.625, 0.0625, 0.6667, 0.0625, 0.6667, 0.0625, 0.625, 0.0625, 0.625, 0.3381, 0.5833, 0.375, 0.625, 0.375, 0.625, 0.25, 0.5833, 0.25, 0.5833, 0.3125, 0.625, 0.3125, 0.625, 0.1875, 0.5833, 0.1875, 0.5833, 0.25, 0.625, 0.25, 0.5833, 0.0625, 0.5, 0.0625, 0.5, 0.125, 0.5833, 0.125, 0.625, 0.0625, 0.6667, 0.0625, 0.6667, 0.0625, 0.625, 0.0625, 0.6667, 0.1875, 0.625, 0.1875, 0.625, 0.25, 0.6667, 0.25, 0.6667, 0.25, 0.625, 0.25, 0.625, 0.3125, 0.6667, 0.3125, 0.6667, 0.375, 0.625, 0.3381, 0.625, 0.375, 0.6667, 0.0625, 0.625, 0.0625, 0.625, 0.125, 0.6667, 0.125, 0.6667, 0.125, 0.625, 0.125, 0.625, 0.1875, 0.6667, 0.1875, 0.625, 0.3125, 0.5833, 0.3125, 0.5833, 0.375, 0.625, 0.3381, 0.6667, 0.3125, 0.625, 0.3125, 0.625, 0.3381, 0.6667, 0.375, 0.625, 0.3125, 0.625, 0.3381, 0.5833, 0.375, 0.5833, 0.3125, 0.6667, 0.3125, 0.6667, 0.375, 0.625, 0.3381, 0.625, 0.3125, 0.625, 0.3125, 0.5833, 0.3125, 0.5833, 0.375, 0.625, 0.3381, 0.6667, 0.3125, 0.625, 0.3125, 0.625, 0.3381, 0.6667, 0.375, 0.625, 0.3125, 0.625, 0.3381, 0.5833, 0.375, 0.5833, 0.3125, 0.6667, 0.3125, 0.6667, 0.375, 0.625, 0.3381, 0.625, 0.3125, 0.6667, 0.375, 0.6667, 0.3125, 0.6667, 0.3125, 0.6667, 0.375, 0.6667, 0.3125, 0.6667, 0.25, 0.6667, 0.25, 0.6667, 0.3125, 0.6667, 0.25, 0.6667, 0.1875, 0.6667, 0.1875, 0.6667, 0.25, 0.6667, 0.1875, 0.6667, 0.125, 0.6667, 0.125, 0.6667, 0.1875, 0.6667, 0.125, 0.75, 0.125, 0.75, 0.125, 0.6667, 0.125, 0.5833, 0.3125, 0.5833, 0.375, 0.5833, 0.375, 0.5833, 0.3125, 0.5833, 0.25, 0.5833, 0.3125, 0.5833, 0.3125, 0.5833, 0.25, 0.5833, 0.1875, 0.5833, 0.25, 0.5833, 0.25, 0.5833, 0.1875, 0.5833, 0.125, 0.5833, 0.1875, 0.5833, 0.1875, 0.5833, 0.125, 0.625, 0.375, 0.6667, 0.375, 0.6667, 0.375, 0.625, 0.375, 0.5, 0.125, 0.5833, 0.125, 0.5833, 0.125, 0.5, 0.125, 0.5833, 0.375, 0.625, 0.375, 0.625, 0.375, 0.5833, 0.375, 0.6667, 0.3125, 0.6667, 0.375, 0.6667, 0.375, 0.6667, 0.3125, 0.6667, 0.25, 0.6667, 0.3125, 0.6667, 0.3125, 0.6667, 0.25, 0.6667, 0.1875, 0.6667, 0.25, 0.6667, 0.25, 0.6667, 0.1875, 0.6667, 0.125, 0.6667, 0.1875, 0.6667, 0.1875, 0.6667, 0.125, 0.75, 0.125, 0.6667, 0.125, 0.6667, 0.125, 0.75, 0.125, 0.5833, 0.375, 0.5833, 0.3125, 0.5833, 0.3125, 0.5833, 0.375, 0.5833, 0.3125, 0.5833, 0.25, 0.5833, 0.25, 0.5833, 0.3125, 0.5833, 0.25, 0.5833, 0.1875, 0.5833, 0.1875, 0.5833, 0.25, 0.5833, 0.1875, 0.5833, 0.125, 0.5833, 0.125, 0.5833, 0.1875, 0.6667, 0.375, 0.625, 0.375, 0.625, 0.375, 0.6667, 0.375, 0.5833, 0.125, 0.5, 0.125, 0.5, 0.125, 0.5833, 0.125, 0.625, 0.375, 0.5833, 0.375, 0.5833, 0.375, 0.625, 0.375, 0.6667, 0.3125, 0.6667, 0.375, 0.6667, 0.375, 0.6667, 0.3125, 0.6667, 0.25, 0.6667, 0.3125, 0.6667, 0.3125, 0.6667, 0.25, 0.6667, 0.1875, 0.6667, 0.25, 0.6667, 0.25, 0.6667, 0.1875, 0.6667, 0.125, 0.6667, 0.1875, 0.6667, 0.1875, 0.6667, 0.125, 0.75, 0.125, 0.6667, 0.125, 0.6667, 0.125, 0.75, 0.125, 0.5833, 0.375, 0.5833, 0.3125, 0.5833, 0.3125, 0.5833, 0.375, 0.5833, 0.3125, 0.5833, 0.25, 0.5833, 0.25, 0.5833, 0.3125, 0.5833, 0.25, 0.5833, 0.1875, 0.5833, 0.1875, 0.5833, 0.25, 0.5833, 0.1875, 0.5833, 0.125, 0.5833, 0.125, 0.5833, 0.1875, 0.6667, 0.375, 0.625, 0.375, 0.625, 0.375, 0.6667, 0.375, 0.5833, 0.125, 0.5, 0.125, 0.5, 0.125, 0.5833, 0.125, 0.625, 0.375, 0.5833, 0.375, 0.5833, 0.375, 0.625, 0.375, 0.6667, 0.375, 0.6667, 0.3125, 0.6667, 0.3125, 0.6667, 0.375, 0.6667, 0.3125, 0.6667, 0.25, 0.6667, 0.25, 0.6667, 0.3125, 0.6667, 0.25, 0.6667, 0.1875, 0.6667, 0.1875, 0.6667, 0.25, 0.6667, 0.1875, 0.6667, 0.125, 0.6667, 0.125, 0.6667, 0.1875, 0.6667, 0.125, 0.75, 0.125, 0.75, 0.125, 0.6667, 0.125, 0.5833, 0.3125, 0.5833, 0.375, 0.5833, 0.375, 0.5833, 0.3125, 0.5833, 0.25, 0.5833, 0.3125, 0.5833, 0.3125, 0.5833, 0.25, 0.5833, 0.1875, 0.5833, 0.25, 0.5833, 0.25, 0.5833, 0.1875, 0.5833, 0.125, 0.5833, 0.1875, 0.5833, 0.1875, 0.5833, 0.125, 0.625, 0.375, 0.6667, 0.375, 0.6667, 0.375, 0.625, 0.375, 0.5, 0.125, 0.5833, 0.125, 0.5833, 0.125, 0.5, 0.125, 0.5833, 0.375, 0.625, 0.375, 0.625, 0.375, 0.5833, 0.375, 0.6667, 0.0625, 0.625, 0.0625, 0.625, 0.0625, 0.6667, 0.0625, 0.625, 0.0625, 0.5833, 0.0625, 0.5833, 0.0625, 0.625, 0.0625, 0.5833, 0.0625, 0.625, 0.0625, 0.625, 0.0625, 0.5833, 0.0625, 0.625, 0.0625, 0.6667, 0.0625, 0.6667, 0.0625, 0.625, 0.0625, 0.75, 0.0625, 0.6667, 0.0625, 0.6667, 0.0625, 0.75, 0.0625, 0.6667, 0.0625, 0.75, 0.0625, 0.75, 0.0625, 0.6667, 0.0625, 0.5833, 0.0625, 0.5, 0.0625, 0.5, 0.0625, 0.5833, 0.0625, 0.6667, 0.0625, 0.625, 0.0625, 0.625, 0.0625, 0.6667, 0.0625, 0.5, 0.0625, 0.5833, 0.0625, 0.5833, 0.0625, 0.5, 0.0625, 0.625, 0.0625, 0.5833, 0.0625, 0.5833, 0.0625, 0.625, 0.0625, 0.5833, 0.0625, 0.625, 0.0625, 0.625, 0.0625, 0.5833, 0.0625, 0.625, 0.0625, 0.6667, 0.0625, 0.6667, 0.0625, 0.625, 0.0625, 0.5833, 0.0625, 0.5, 0.0625, 0.5, 0.0625, 0.5833, 0.0625, 0.625, 0.0625, 0.6667, 0.0625, 0.6667, 0.0625, 0.625, 0.0625, 0.625, 0.0625, 0.5833, 0.0625, 0.5833, 0.0625, 0.625, 0.0625, 0.5833, 0.0625, 0.5, 0.0625, 0.5, 0.0625, 0.5833, 0.0625, 0.6667, 0.0625, 0.75, 0.0625, 0.75, 0.0625, 0.6667, 0.0625, 0.6667, 0.0625, 0.625, 0.0625, 0.625, 0.0625, 0.6667, 0.0625, 0.6667, 0.07065, 0.625, 0.07064, 0.625, 0.125, 0.6667, 0.125, 0.5833, 0.0625, 0.625, 0.0625, 0.625, 0.0625, 0.5833, 0.0625, 0.625, 0.07064, 0.5833, 0.07065, 0.5833, 0.125, 0.625, 0.125, 0.75, 0.0625, 0.6667, 0.0625, 0.6667, 0.0625, 0.75, 0.0625, 0.6667, 0.0625, 0.75, 0.0625, 0.75, 0.0625, 0.6667, 0.0625, 0.5, 0.0625, 0.5833, 0.0625, 0.5833, 0.0625, 0.5, 0.0625, 0.5833, 0.0625, 0.5, 0.0625, 0.5, 0.0625, 0.5833, 0.0625, 0.6667, 0.0625, 0.625, 0.0625, 0.625, 0.0625, 0.6667, 0.0625, 0.5833, 0.0625, 0.625, 0.0625, 0.625, 0.0625, 0.5833, 0.0625, 0.625, 0.0625, 0.6667, 0.0625, 0.6667, 0.0625, 0.625, 0.0625, 0.6667, 0.0625, 0.75, 0.0625, 0.75, 0.0625, 0.6667, 0.0625, 0.6667, 0.0625, 0.625, 0.0625, 0.625, 0.0625, 0.6667, 0.0625, 0.5833, 0.0625, 0.625, 0.0625, 0.625, 0.0625, 0.5833, 0.0625, 0.625, 0.0625, 0.6667, 0.0625, 0.6667, 0.0625, 0.625, 0.0625, 0.5833, 0.0625, 0.5, 0.0625, 0.5, 0.0625, 0.5833, 0.0625, 0.5, 0.0625, 0.5833, 0.0625, 0.5833, 0.0625, 0.5, 0.0625, 0.75, 0.0625, 0.6667, 0.0625, 0.6667, 0.0625, 0.75, 0.0625, 0.6667, 0.0625, 0.75, 0.0625, 0.75, 0.0625, 0.6667, 0.0625, 0.75, 0.0625, 0.6667, 0.0625, 0.6667, 0.0625, 0.75, 0.0625, 0.625, 0.0625, 0.5833, 0.0625, 0.5833, 0.0625, 0.625, 0.0625, 0.5, 0.0625, 0.5833, 0.0625, 0.5833, 0.0625, 0.5, 0.0625, 0.625, 0.0625, 0.6667, 0.0625, 0.6667, 0.0625, 0.625, 0.0625, 0.625, 0.0625, 0.6667, 0.0625, 0.6667, 0.07065, 0.625, 0.07064, 0.5, 0.0625, 0.5833, 0.0625, 0.5833, 0.0625, 0.5, 0.0625, 0.5, 0.0625, 0.5833, 0.0625, 0.5833, 0.07065, 0.5, 0.07076, 0.75, 0.07076, 0.6667, 0.07065, 0.6667, 0.0625, 0.75, 0.0625, 0.75, 0.0625, 0.6667, 0.0625, 0.6667, 0.0625, 0.75, 0.0625, 0.5833, 0.0625, 0.625, 0.0625, 0.625, 0.0625, 0.5833, 0.0625, 0.5833, 0.0625, 0.625, 0.0625, 0.625, 0.07064, 0.5833, 0.07065, 0.625, 0.07064, 0.6667, 0.07065, 0.6667, 0.0625, 0.625, 0.0625, 0.625, 0.0625, 0.6667, 0.0625, 0.6667, 0.0625, 0.625, 0.0625, 0.5, 0.07076, 0.5833, 0.07065, 0.5833, 0.0625, 0.5, 0.0625, 0.5, 0.0625, 0.5833, 0.0625, 0.5833, 0.0625, 0.5, 0.0625, 0.75, 0.0625, 0.6667, 0.0625, 0.6667, 0.0625, 0.75, 0.0625, 0.75, 0.0625, 0.6667, 0.0625, 0.6667, 0.07065, 0.75, 0.07076, 0.5833, 0.07065, 0.625, 0.07064, 0.625, 0.0625, 0.5833, 0.0625, 0.5833, 0.0625, 0.625, 0.0625, 0.625, 0.0625, 0.5833, 0.0625, 0.625, 0.07064, 0.6667, 0.07065, 0.6667, 0.0625, 0.625, 0.0625, 0.625, 0.0625, 0.6667, 0.0625, 0.6667, 0.0625, 0.625, 0.0625, 0.5, 0.07076, 0.5833, 0.07065, 0.5833, 0.0625, 0.5, 0.0625, 0.5, 0.0625, 0.5833, 0.0625, 0.5833, 0.0625, 0.5, 0.0625, 0.75, 0.0625, 0.6667, 0.0625, 0.6667, 0.0625, 0.75, 0.0625, 0.75, 0.0625, 0.6667, 0.0625, 0.6667, 0.07065, 0.75, 0.07076, 0.5833, 0.07065, 0.625, 0.07064, 0.625, 0.0625, 0.5833, 0.0625, 0.5833, 0.0625, 0.625, 0.0625, 0.625, 0.0625, 0.5833, 0.0625, 0.625, 0.0625, 0.6667, 0.0625, 0.6667, 0.0625, 0.625, 0.0625, 0.625, 0.0625, 0.6667, 0.0625, 0.6667, 0.07065, 0.625, 0.07064, 0.5, 0.0625, 0.5833, 0.0625, 0.5833, 0.0625, 0.5, 0.0625, 0.5, 0.0625, 0.5833, 0.0625, 0.5833, 0.07065, 0.5, 0.07076, 0.75, 0.07076, 0.6667, 0.07065, 0.6667, 0.0625, 0.75, 0.0625, 0.75, 0.0625, 0.6667, 0.0625, 0.6667, 0.0625, 0.75, 0.0625, 0.5833, 0.0625, 0.625, 0.0625, 0.625, 0.0625, 0.5833, 0.0625, 0.5833, 0.0625, 0.625, 0.0625, 0.625, 0.07064, 0.5833, 0.07065, 0.625, 0.0625, 0.6667, 0.0625, 0.6667, 0.0625, 0.625, 0.0625, 0.625, 0.0625, 0.6667, 0.0625, 0.6667, 0.0625, 0.625, 0.0625, 0.5, 0.0625, 0.5833, 0.0625, 0.5833, 0.0625, 0.5015, 0.0625, 0.5015, 0.0625, 0.5833, 0.0625, 0.5833, 0.0625, 0.5, 0.0625, 0.75, 0.0625, 0.6667, 0.0625, 0.6667, 0.0625, 0.7485, 0.0625, 0.7485, 0.0625, 0.6667, 0.0625, 0.6667, 0.0625, 0.75, 0.0625, 0.5833, 0.0625, 0.625, 0.0625, 0.625, 0.0625, 0.5833, 0.0625, 0.5833, 0.0625, 0.625, 0.0625, 0.625, 0.0625, 0.5833, 0.0625, 0.625, 0.0625, 0.6667, 0.0625, 0.6667, 0.0625, 0.625, 0.0625, 0.625, 0.0625, 0.6667, 0.0625, 0.6667, 0.0625, 0.625, 0.0625, 0.5, 0.0625, 0.5833, 0.0625, 0.5833, 0.0625, 0.5015, 0.0625, 0.5015, 0.0625, 0.5833, 0.0625, 0.5833, 0.0625, 0.5, 0.0625, 0.75, 0.0625, 0.6667, 0.0625, 0.6667, 0.0625, 0.7485, 0.0625, 0.7485, 0.0625, 0.6667, 0.0625, 0.6667, 0.0625, 0.75, 0.0625, 0.5833, 0.0625, 0.625, 0.0625, 0.625, 0.0625, 0.5833, 0.0625, 0.5833, 0.0625, 0.625, 0.0625, 0.625, 0.0625, 0.5833, 0.0625, 0.625, 0.0625, 0.6667, 0.0625, 0.6667, 0.0625, 0.625, 0.0625, 0.625, 0.0625, 0.6667, 0.0625, 0.6667, 0.0625, 0.625, 0.0625, 0.5, 0.0625, 0.5833, 0.0625, 0.5833, 0.0625, 0.5015, 0.0625, 0.5015, 0.0625, 0.5833, 0.0625, 0.5833, 0.0625, 0.5, 0.0625, 0.75, 0.0625, 0.6667, 0.0625, 0.6667, 0.0625, 0.7485, 0.0625, 0.7485, 0.0625, 0.6667, 0.0625, 0.6667, 0.0625, 0.75, 0.0625, 0.5833, 0.0625, 0.625, 0.0625, 0.625, 0.0625, 0.5833, 0.0625, 0.5833, 0.0625, 0.625, 0.0625, 0.625, 0.0625, 0.5833, 0.0625, 0.625, 0.0625, 0.6667, 0.0625, 0.6667, 0.0625, 0.625, 0.0625, 0.625, 0.0625, 0.6667, 0.0625, 0.6667, 0.0625, 0.625, 0.0625, 0.5, 0.0625, 0.5833, 0.0625, 0.5833, 0.0625, 0.5015, 0.0625, 0.5015, 0.0625, 0.5833, 0.0625, 0.5833, 0.0625, 0.5, 0.0625, 0.75, 0.0625, 0.6667, 0.0625, 0.6667, 0.0625, 0.7485, 0.0625, 0.7485, 0.0625, 0.6667, 0.0625, 0.6667, 0.0625, 0.75, 0.0625, 0.5833, 0.0625, 0.625, 0.0625, 0.625, 0.0625, 0.5833, 0.0625, 0.5833, 0.0625, 0.625, 0.0625, 0.625, 0.0625, 0.5833, 0.0625, 0.6667, 0.07065, 0.6667, 0.125, 0.625, 0.125, 0.625, 0.07064, 0.625, 0.0625, 0.6667, 0.0625, 0.6667, 0.0625, 0.625, 0.0625, 0.625, 0.0625, 0.6667, 0.0625, 0.6667, 0.0625, 0.625, 0.0625, 0.5, 0.0625, 0.5833, 0.0625, 0.5833, 0.0625, 0.5, 0.0625, 0.5, 0.0625, 0.5833, 0.0625, 0.5833, 0.0625, 0.5, 0.0625, 0.75, 0.0625, 0.6667, 0.0625, 0.6667, 0.0625, 0.75, 0.0625, 0.75, 0.0625, 0.6667, 0.0625, 0.6667, 0.0625, 0.75, 0.0625, 0.5833, 0.0625, 0.625, 0.0625, 0.625, 0.0625, 0.5833, 0.0625, 0.5833, 0.0625, 0.625, 0.0625, 0.625, 0.0625, 0.5833, 0.0625, 0.625, 0.0625, 0.6667, 0.0625, 0.6667, 0.0625, 0.625, 0.0625, 0.625, 0.0625, 0.6667, 0.0625, 0.6667, 0.0625, 0.625, 0.0625, 0.5, 0.0625, 0.5833, 0.0625, 0.5833, 0.0625, 0.5, 0.0625, 0.5, 0.0625, 0.5833, 0.0625, 0.5833, 0.0625, 0.5, 0.0625, 0.75, 0.0625, 0.6667, 0.0625, 0.6667, 0.0625, 0.75, 0.0625, 0.75, 0.0625, 0.6667, 0.0625, 0.6667, 0.0625, 0.75, 0.0625, 0.5833, 0.0625, 0.625, 0.0625, 0.625, 0.0625, 0.5833, 0.0625, 0.5833, 0.0625, 0.625, 0.0625, 0.625, 0.0625, 0.5833, 0.0625, 0.625, 0.0625, 0.6667, 0.0625, 0.6667, 0.0625, 0.625, 0.0625, 0.625, 0.0625, 0.6667, 0.0625, 0.6667, 0.0625, 0.625, 0.0625, 0.5, 0.0625, 0.5833, 0.0625, 0.5833, 0.0625, 0.5, 0.0625, 0.5, 0.0625, 0.5833, 0.0625, 0.5833, 0.0625, 0.5, 0.0625, 0.75, 0.0625, 0.6667, 0.0625, 0.6667, 0.0625, 0.75, 0.0625, 0.75, 0.0625, 0.6667, 0.0625, 0.6667, 0.0625, 0.75, 0.0625, 0.5833, 0.0625, 0.625, 0.0625, 0.625, 0.0625, 0.5833, 0.0625, 0.5833, 0.0625, 0.625, 0.0625, 0.625, 0.0625, 0.5833, 0.0625, 0.625, 0.0625, 0.6667, 0.0625, 0.6667, 0.0625, 0.625, 0.0625, 0.625, 0.0625, 0.6667, 0.0625, 0.6667, 0.0625, 0.625, 0.0625, 0.5, 0.0625, 0.5833, 0.0625, 0.5833, 0.0625, 0.5, 0.0625, 0.5, 0.0625, 0.5833, 0.0625, 0.5833, 0.0625, 0.5, 0.0625, 0.75, 0.0625, 0.6667, 0.0625, 0.6667, 0.0625, 0.75, 0.0625, 0.75, 0.0625, 0.6667, 0.0625, 0.6667, 0.0625, 0.75, 0.0625, 0.5833, 0.0625, 0.625, 0.0625, 0.625, 0.0625, 0.5833, 0.0625, 0.5833, 0.0625, 0.625, 0.0625, 0.625, 0.0625, 0.5833, 0.0625, 0.625, 0.0625, 0.5833, 0.0625, 0.5833, 0.0625, 0.625, 0.0625, 0.75, 0.0625, 0.6667, 0.0625, 0.6667, 0.0625, 0.75, 0.0625, 0.6667, 0.0625, 0.75, 0.0625, 0.75, 0.0625, 0.6667, 0.0625, 0.625, 0.0625, 0.6667, 0.0625, 0.6667, 0.0625, 0.625, 0.0625, 0.6667, 0.0625, 0.625, 0.0625, 0.625, 0.0625, 0.6667, 0.0625, 0.5833, 0.0625, 0.625, 0.0625, 0.625, 0.0625, 0.5833, 0.0625, 0.625, 0.0625, 0.5833, 0.0625, 0.5833, 0.0625, 0.625, 0.0625, 0.5, 0.0625, 0.5833, 0.0625, 0.5833, 0.0625, 0.5, 0.0625, 0.625, 0.0625, 0.6667, 0.0625, 0.6667, 0.0625, 0.625, 0.0625, 0.6667, 0.0625, 0.75, 0.0625, 0.75, 0.0625, 0.6667, 0.0625, 0.5833, 0.0625, 0.5, 0.0625, 0.5, 0.0625, 0.5833, 0.0625, 0.6667, 0.0625, 0.625, 0.0625, 0.625, 0.0625, 0.6667, 0.0625, 0.5, 0.0625, 0.5833, 0.0625, 0.5833, 0.0625, 0.5, 0.0625, 0.5833, 0.0625, 0.625, 0.0625, 0.625, 0.0625, 0.5833, 0.0625, 0.75, 0.0625, 0.6667, 0.0625, 0.6667, 0.0625, 0.75, 0.0625, 0.5833, 0.0625, 0.5, 0.0625, 0.5, 0.0625, 0.5833, 0.0625, 0.5833, 0.0625, 0.5, 0.0625, 0.5, 0.0625, 0.5833, 0.0625, 0.5833, 0.0625, 0.5, 0.0625, 0.5, 0.0625, 0.5833, 0.0625, 0.5833, 0.0625, 0.5, 0.0625, 0.5, 0.0625, 0.5833, 0.0625, 0.5833, 0.0625, 0.5, 0.0625, 0.5, 0.0625, 0.5833, 0.0625, 0.5833, 0.0625, 0.5, 0.0625, 0.5, 0.0625, 0.5833, 0.0625, 0.75, 0.0625, 0.6667, 0.0625, 0.6667, 0.0625, 0.75, 0.0625, 0.75, 0.0625, 0.6667, 0.0625, 0.6667, 0.0625, 0.75, 0.0625, 0.75, 0.0625, 0.6667, 0.0625, 0.6667, 0.0625, 0.75, 0.0625, 0.75, 0.0625, 0.6667, 0.0625, 0.6667, 0.0625, 0.75, 0.0625, 0.75, 0.0625, 0.6667, 0.0625, 0.6667, 0.0625, 0.75, 0.0625, 0.5833, 0.0625, 0.625, 0.0625, 0.625, 0.0625, 0.5833, 0.0625, 0.5833, 0.0625, 0.625, 0.0625, 0.625, 0.0625, 0.5833, 0.0625, 0.5833, 0.0625, 0.625, 0.0625, 0.625, 0.0625, 0.5833, 0.0625, 0.5833, 0.0625, 0.625, 0.0625, 0.625, 0.0625, 0.5833, 0.0625, 0.5833, 0.0625, 0.625, 0.0625, 0.625, 0.0625, 0.5833, 0.0625, 0.5, 0.0625, 0.5833, 0.0625, 0.5833, 0.0625, 0.5, 0.0625, 0.5, 0.0625, 0.5833, 0.0625, 0.5833, 0.0625, 0.5, 0.0625, 0.5, 0.0625, 0.5833, 0.0625, 0.5833, 0.0625, 0.5, 0.0625, 0.5, 0.0625, 0.5833, 0.0625, 0.5833, 0.0625, 0.5, 0.0625, 0.5, 0.0625, 0.5833, 0.0625, 0.5833, 0.0625, 0.5, 0.0625, 0.6667, 0.0625, 0.625, 0.0625, 0.625, 0.0625, 0.6667, 0.0625, 0.6667, 0.0625, 0.625, 0.0625, 0.625, 0.0625, 0.6667, 0.0625, 0.6667, 0.0625, 0.625, 0.0625, 0.625, 0.0625, 0.6667, 0.0625, 0.6667, 0.0625, 0.625, 0.0625, 0.625, 0.0625, 0.6667, 0.0625, 0.6667, 0.0625, 0.625, 0.0625, 0.625, 0.0625, 0.6667, 0.0625, 0.5833, 0.0625, 0.5, 0.0625, 0.5, 0.0625, 0.5833, 0.0625, 0.5833, 0.0625, 0.5, 0.0625, 0.5, 0.0625, 0.5833, 0.0625, 0.5833, 0.0625, 0.5, 0.0625, 0.5, 0.0625, 0.5833, 0.0625, 0.5833, 0.0625, 0.5, 0.0625, 0.5, 0.0625, 0.5833, 0.0625, 0.5833, 0.0625, 0.5, 0.0625, 0.5, 0.0625, 0.5833, 0.0625, 0.6667, 0.0625, 0.75, 0.0625, 0.75, 0.0625, 0.6667, 0.0625, 0.6667, 0.0625, 0.75, 0.0625, 0.75, 0.0625, 0.6667, 0.0625, 0.6667, 0.0625, 0.75, 0.0625, 0.75, 0.0625, 0.6667, 0.0625, 0.6667, 0.0625, 0.75, 0.0625, 0.75, 0.0625, 0.6667, 0.0625, 0.6667, 0.0625, 0.75, 0.0625, 0.75, 0.0625, 0.6667, 0.0625, 0.625, 0.0625, 0.6667, 0.0625, 0.6667, 0.0625, 0.625, 0.0625, 0.625, 0.0625, 0.6667, 0.0625, 0.6667, 0.0625, 0.625, 0.0625, 0.625, 0.0625, 0.6667, 0.0625, 0.6667, 0.0625, 0.625, 0.0625, 0.625, 0.0625, 0.6667, 0.0625, 0.6667, 0.0625, 0.625, 0.0625, 0.625, 0.0625, 0.6667, 0.0625, 0.6667, 0.0625, 0.625, 0.0625, 0.5, 0.0625, 0.5833, 0.0625, 0.5833, 0.0625, 0.5, 0.0625, 0.5, 0.0625, 0.5833, 0.0625, 0.5833, 0.0625, 0.5, 0.0625, 0.5, 0.0625, 0.5833, 0.0625, 0.5833, 0.0625, 0.5, 0.0625, 0.5, 0.0625, 0.5833, 0.0625, 0.5833, 0.0625, 0.5, 0.0625, 0.5, 0.0625, 0.5833, 0.0625, 0.5833, 0.0625, 0.5, 0.0625, 0.625, 0.0625, 0.5833, 0.0625, 0.5833, 0.0625, 0.625, 0.0625, 0.625, 0.0625, 0.5833, 0.0625, 0.5833, 0.0625, 0.625, 0.0625, 0.625, 0.0625, 0.5833, 0.0625, 0.5833, 0.0625, 0.625, 0.0625, 0.625, 0.0625, 0.5833, 0.0625, 0.5833, 0.0625, 0.625, 0.0625, 0.625, 0.0625, 0.5833, 0.0625, 0.5833, 0.0625, 0.625, 0.0625, 0.5833, 0.0625, 0.625, 0.0625, 0.625, 0.0625, 0.5833, 0.0625, 0.5833, 0.0625, 0.625, 0.0625, 0.625, 0.0625, 0.5833, 0.0625, 0.5833, 0.0625, 0.625, 0.0625, 0.625, 0.0625, 0.5833, 0.0625, 0.5833, 0.0625, 0.625, 0.0625, 0.625, 0.0625, 0.5833, 0.0625, 0.5833, 0.0625, 0.625, 0.0625, 0.625, 0.0625, 0.5833, 0.0625, 0.6667, 0.0625, 0.625, 0.0625, 0.625, 0.0625, 0.6667, 0.0625, 0.6667, 0.0625, 0.625, 0.0625, 0.625, 0.0625, 0.6667, 0.0625, 0.6667, 0.0625, 0.625, 0.0625, 0.625, 0.0625, 0.6667, 0.0625, 0.6667, 0.0625, 0.625, 0.0625, 0.625, 0.0625, 0.6667, 0.0625, 0.6667, 0.0625, 0.625, 0.0625, 0.625, 0.0625, 0.6667, 0.0625, 0.625, 0.0625, 0.6667, 0.0625, 0.6667, 0.0625, 0.625, 0.0625, 0.625, 0.0625, 0.6667, 0.0625, 0.6667, 0.0625, 0.625, 0.0625, 0.625, 0.0625, 0.6667, 0.0625, 0.6667, 0.0625, 0.625, 0.0625, 0.625, 0.0625, 0.6667, 0.0625, 0.6667, 0.0625, 0.625, 0.0625, 0.625, 0.0625, 0.6667, 0.0625, 0.6667, 0.0625, 0.625, 0.0625, 0.6667, 0.0625, 0.75, 0.0625, 0.75, 0.0625, 0.6667, 0.0625, 0.6667, 0.0625, 0.75, 0.0625, 0.75, 0.0625, 0.6667, 0.0625, 0.6667, 0.0625, 0.75, 0.0625, 0.75, 0.0625, 0.6667, 0.0625, 0.6667, 0.0625, 0.75, 0.0625, 0.75, 0.0625, 0.6667, 0.0625, 0.6667, 0.0625, 0.75, 0.0625, 0.75, 0.0625, 0.6667, 0.0625, 0.75, 0.0625, 0.6667, 0.0625, 0.6667, 0.0625, 0.75, 0.0625, 0.75, 0.0625, 0.6667, 0.0625, 0.6667, 0.0625, 0.75, 0.0625, 0.75, 0.0625, 0.6667, 0.0625, 0.6667, 0.0625, 0.75, 0.0625, 0.75, 0.0625, 0.6667, 0.0625, 0.6667, 0.0625, 0.75, 0.0625, 0.75, 0.0625, 0.6667, 0.0625, 0.6667, 0.0625, 0.75, 0.0625, 0.625, 0.0625, 0.5833, 0.0625, 0.5833, 0.0625, 0.625, 0.0625, 0.625, 0.0625, 0.5833, 0.0625, 0.5833, 0.0625, 0.625, 0.0625, 0.625, 0.0625, 0.5833, 0.0625, 0.5833, 0.0625, 0.625, 0.0625, 0.625, 0.0625, 0.5833, 0.0625, 0.5833, 0.0625, 0.625, 0.0625, 0.625, 0.0625, 0.5833, 0.0625, 0.5833, 0.0625, 0.625, 0.0625])
me_sphere_001.materials.append(mat_material_002)
me_sphere_001.use_remesh_fix_poles = True
me_sphere_001.use_remesh_preserve_attributes = False
me_sphere_001.use_mirror_vertex_groups = False
me_sphere_001.update()
me_sphere = bpy.data.meshes.new('Sphere')
me_sphere.from_pydata([(0.5, -0.866, 7.55e-08), (0.4904, -0.8494, -0.1951), (0.4619, -0.8001, -0.3827), (0.4157, -0.7201, -0.5556), (0.3536, -0.6124, -0.7071), (0.2778, -0.4811, -0.8315), (0.1913, -0.3314, -0.9239), (0.09755, -0.169, -0.9808), (-7.55e-08, -1.0, 7.55e-08), (-1.589e-08, -0.9808, -0.1951), (-1.589e-08, -0.9239, -0.3827), (-7.55e-08, -0.8315, -0.5556), (-4.57e-08, -0.7071, -0.7071), (-1.589e-08, -0.5556, -0.8315), (-1.589e-08, -0.3827, -0.9239), (-9.921e-10, -0.1951, -0.9808), (-0.5, -0.866, 7.55e-08), (-0.4904, -0.8494, -0.1951), (-0.4619, -0.8001, -0.3827), (-0.4157, -0.7201, -0.5556), (-0.3536, -0.6124, -0.7071), (-0.2778, -0.4811, -0.8315), (-0.1913, -0.3314, -0.9239), (-0.09755, -0.169, -0.9808), (0.0, -3.258e-07, -1.0), (0.5, -0.9401, 0.0458), (-7.55e-08, -1.074, 0.0458), (-0.5, -0.9401, 0.0458), (0.5, -1.034, 0.0458), (-7.55e-08, -1.168, 0.0458), (-0.5, -1.034, 0.0458), (-0.1389, -0.5184, -0.8315), (-0.1768, -0.6597, -0.7071), (-0.09567, -0.357, -0.9239), (-0.04877, -0.182, -0.9808), (-0.25, -0.933, 7.55e-08), (-0.2452, -0.9151, -0.1951), (-0.231, -0.862, -0.3827), (-0.2079, -0.7758, -0.5556), (-0.25, -1.007, 0.0458), (-0.25, -1.212, 0.1588), (0.2452, -0.9151, -0.1951), (0.25, -0.933, 7.55e-08), (0.231, -0.862, -0.3827), (0.2079, -0.7758, -0.5556), (0.1768, -0.6597, -0.7071), (0.1389, -0.5184, -0.8315), (0.09567, -0.357, -0.9239), (0.04877, -0.182, -0.9808), (0.25, -1.007, 0.0458), (0.25, -1.212, 0.1588)], [], [(41, 42, 8, 9), (43, 41, 9, 10), (44, 43, 10, 11), (45, 44, 11, 12), (46, 45, 12, 13), (47, 46, 13, 14), (48, 47, 14, 15), (24, 7, 48, 15), (31, 32, 20, 21), (33, 31, 21, 22), (34, 33, 22, 23), (24, 15, 34, 23), (36, 35, 16, 17), (37, 36, 17, 18), (38, 37, 18, 19), (32, 38, 19, 20), (35, 8, 26, 39), (42, 0, 25, 49), (39, 26, 29, 40), (49, 25, 28, 50), (27, 39, 40, 30), (16, 35, 39, 27), (12, 11, 38, 32), (11, 10, 37, 38), (10, 9, 36, 37), (9, 8, 35, 36), (15, 14, 33, 34), (14, 13, 31, 33), (13, 12, 32, 31), (26, 49, 50, 29), (8, 42, 49, 26), (7, 6, 47, 48), (6, 5, 46, 47), (5, 4, 45, 46), (4, 3, 44, 45), (3, 2, 43, 44), (2, 1, 41, 43), (1, 0, 42, 41)])
me_sphere.polygons.foreach_set('use_smooth', [True] * 38)
_uv = me_sphere.uv_layers.new(name='UVMap')
_uv.uv.foreach_set('vector', [0.2917, 0.4375, 0.2917, 0.5, 0.25, 0.5, 0.25, 0.4375, 0.2917, 0.375, 0.2917, 0.4375, 0.25, 0.4375, 0.25, 0.375, 0.2917, 0.3125, 0.2917, 0.375, 0.25, 0.375, 0.25, 0.3125, 0.2917, 0.25, 0.2917, 0.3125, 0.25, 0.3125, 0.25, 0.25, 0.2917, 0.1875, 0.2917, 0.25, 0.25, 0.25, 0.25, 0.1875, 0.2917, 0.125, 0.2917, 0.1875, 0.25, 0.1875, 0.25, 0.125, 0.2917, 0.0625, 0.2917, 0.125, 0.25, 0.125, 0.25, 0.0625, 0.2917, 0.0, 0.3333, 0.0625, 0.2917, 0.0625, 0.25, 0.0625, 0.2083, 0.1875, 0.2083, 0.25, 0.1667, 0.25, 0.1667, 0.1875, 0.2083, 0.125, 0.2083, 0.1875, 0.1667, 0.1875, 0.1667, 0.125, 0.2083, 0.0625, 0.2083, 0.125, 0.1667, 0.125, 0.1667, 0.0625, 0.2083, 0.0, 0.25, 0.0625, 0.2083, 0.0625, 0.1667, 0.0625, 0.2083, 0.4375, 0.2083, 0.5, 0.1667, 0.5, 0.1667, 0.4375, 0.2083, 0.375, 0.2083, 0.4375, 0.1667, 0.4375, 0.1667, 0.375, 0.2083, 0.3125, 0.2083, 0.375, 0.1667, 0.375, 0.1667, 0.3125, 0.2083, 0.25, 0.2083, 0.3125, 0.1667, 0.3125, 0.1667, 0.25, 0.2083, 0.5, 0.25, 0.5, 0.25, 0.5, 0.2083, 0.5, 0.2917, 0.5, 0.3333, 0.5, 0.3333, 0.5, 0.2917, 0.5, 0.2083, 0.5, 0.25, 0.5, 0.25, 0.5, 0.2083, 0.5, 0.2917, 0.5, 0.3333, 0.5, 0.3333, 0.5, 0.2917, 0.5, 0.1667, 0.5, 0.2083, 0.5, 0.2083, 0.5, 0.1667, 0.5, 0.1667, 0.5, 0.2083, 0.5, 0.2083, 0.5, 0.1667, 0.5, 0.25, 0.25, 0.25, 0.3125, 0.2083, 0.3125, 0.2083, 0.25, 0.25, 0.3125, 0.25, 0.375, 0.2083, 0.375, 0.2083, 0.3125, 0.25, 0.375, 0.25, 0.4375, 0.2083, 0.4375, 0.2083, 0.375, 0.25, 0.4375, 0.25, 0.5, 0.2083, 0.5, 0.2083, 0.4375, 0.25, 0.0625, 0.25, 0.125, 0.2083, 0.125, 0.2083, 0.0625, 0.25, 0.125, 0.25, 0.1875, 0.2083, 0.1875, 0.2083, 0.125, 0.25, 0.1875, 0.25, 0.25, 0.2083, 0.25, 0.2083, 0.1875, 0.25, 0.5, 0.2917, 0.5, 0.2917, 0.5, 0.25, 0.5, 0.25, 0.5, 0.2917, 0.5, 0.2917, 0.5, 0.25, 0.5, 0.3333, 0.0625, 0.3333, 0.125, 0.2917, 0.125, 0.2917, 0.0625, 0.3333, 0.125, 0.3333, 0.1875, 0.2917, 0.1875, 0.2917, 0.125, 0.3333, 0.1875, 0.3333, 0.25, 0.2917, 0.25, 0.2917, 0.1875, 0.3333, 0.25, 0.3333, 0.3125, 0.2917, 0.3125, 0.2917, 0.25, 0.3333, 0.3125, 0.3333, 0.375, 0.2917, 0.375, 0.2917, 0.3125, 0.3333, 0.375, 0.3333, 0.4375, 0.2917, 0.4375, 0.2917, 0.375, 0.3333, 0.4375, 0.3333, 0.5, 0.2917, 0.5, 0.2917, 0.4375])
me_sphere.materials.append(mat_material_001)
me_sphere.use_remesh_fix_poles = True
me_sphere.use_remesh_preserve_attributes = False
me_sphere.use_mirror_vertex_groups = False
me_sphere.update()

# ---- objects
ob_light = bpy.data.objects.new('Light', light_light)
ob_camera = bpy.data.objects.new('Camera', cam_camera)
ob_stem = bpy.data.objects.new('Stem', me_sphere_001)
ob_petal_002 = bpy.data.objects.new('Petal.002', me_sphere)
ob_petal_003 = bpy.data.objects.new('Petal.003', me_sphere)
ob_petal_004 = bpy.data.objects.new('Petal.004', me_sphere)
ob_petal_005 = bpy.data.objects.new('Petal.005', me_sphere)
ob_petal_006 = bpy.data.objects.new('Petal.006', me_sphere)
ob_petal_001 = bpy.data.objects.new('Petal.001', me_sphere)
ob_petal_007 = bpy.data.objects.new('Petal.007', me_sphere)
ob_petal_008 = bpy.data.objects.new('Petal.008', me_sphere)
ob_petal_009 = bpy.data.objects.new('Petal.009', me_sphere)
ob_petal_010 = bpy.data.objects.new('Petal.010', me_sphere)
ob_petal_011 = bpy.data.objects.new('Petal.011', me_sphere)
ob_petal_012 = bpy.data.objects.new('Petal.012', me_sphere)
ob_petal_013 = bpy.data.objects.new('Petal.013', me_sphere)
ob_petal_014 = bpy.data.objects.new('Petal.014', me_sphere)
ob_petal_015 = bpy.data.objects.new('Petal.015', me_sphere)
ob_petal_016 = bpy.data.objects.new('Petal.016', me_sphere)
ob_petal_017 = bpy.data.objects.new('Petal.017', me_sphere)
ob_petal_018 = bpy.data.objects.new('Petal.018', me_sphere)
ob_petal_019 = bpy.data.objects.new('Petal.019', me_sphere)
ob_petal_020 = bpy.data.objects.new('Petal.020', me_sphere)
ob_petal_021 = bpy.data.objects.new('Petal.021', me_sphere)
ob_petal_022 = bpy.data.objects.new('Petal.022', me_sphere)
ob_petal_023 = bpy.data.objects.new('Petal.023', me_sphere)
ob_petal_024 = bpy.data.objects.new('Petal.024', me_sphere)
ob_petal_025 = bpy.data.objects.new('Petal.025', me_sphere)
ob_petal_026 = bpy.data.objects.new('Petal.026', me_sphere)
ob_petal_027 = bpy.data.objects.new('Petal.027', me_sphere)
ob_petal_028 = bpy.data.objects.new('Petal.028', me_sphere)
ob_petal_029 = bpy.data.objects.new('Petal.029', me_sphere)
ob_petal_030 = bpy.data.objects.new('Petal.030', me_sphere)
ob_petal_031 = bpy.data.objects.new('Petal.031', me_sphere)
ob_petal_032 = bpy.data.objects.new('Petal.032', me_sphere)
ob_petal_033 = bpy.data.objects.new('Petal.033', me_sphere)
ob_petal_034 = bpy.data.objects.new('Petal.034', me_sphere)
ob_petal_035 = bpy.data.objects.new('Petal.035', me_sphere)
ob_petal_036 = bpy.data.objects.new('Petal.036', me_sphere)
ob_petal_037 = bpy.data.objects.new('Petal.037', me_sphere)
ob_petal_038 = bpy.data.objects.new('Petal.038', me_sphere)
ob_petal_039 = bpy.data.objects.new('Petal.039', me_sphere)
ob_petal_040 = bpy.data.objects.new('Petal.040', me_sphere)
ob_petal_041 = bpy.data.objects.new('Petal.041', me_sphere)
ob_petal_042 = bpy.data.objects.new('Petal.042', me_sphere)
ob_petal_043 = bpy.data.objects.new('Petal.043', me_sphere)
ob_petal_044 = bpy.data.objects.new('Petal.044', me_sphere)
ob_petal_045 = bpy.data.objects.new('Petal.045', me_sphere)
ob_petal_046 = bpy.data.objects.new('Petal.046', me_sphere)
ob_petal_047 = bpy.data.objects.new('Petal.047', me_sphere)
ob_petal_048 = bpy.data.objects.new('Petal.048', me_sphere)
ob_petal_049 = bpy.data.objects.new('Petal.049', me_sphere)
ob_petal_050 = bpy.data.objects.new('Petal.050', me_sphere)
ob_petal_051 = bpy.data.objects.new('Petal.051', me_sphere)
ob_petal_052 = bpy.data.objects.new('Petal.052', me_sphere)
ob_petal_053 = bpy.data.objects.new('Petal.053', me_sphere)
ob_petal_054 = bpy.data.objects.new('Petal.054', me_sphere)
ob_petal_055 = bpy.data.objects.new('Petal.055', me_sphere)
ob_petal_056 = bpy.data.objects.new('Petal.056', me_sphere)
ob_petal_057 = bpy.data.objects.new('Petal.057', me_sphere)
ob_petal_058 = bpy.data.objects.new('Petal.058', me_sphere)
ob_petal_059 = bpy.data.objects.new('Petal.059', me_sphere)
ob_petal_060 = bpy.data.objects.new('Petal.060', me_sphere)
ob_petal_061 = bpy.data.objects.new('Petal.061', me_sphere)
ob_petal_062 = bpy.data.objects.new('Petal.062', me_sphere)
ob_petal_063 = bpy.data.objects.new('Petal.063', me_sphere)
ob_petal_064 = bpy.data.objects.new('Petal.064', me_sphere)
ob_petal_065 = bpy.data.objects.new('Petal.065', me_sphere)
ob_petal_066 = bpy.data.objects.new('Petal.066', me_sphere)
ob_petal_067 = bpy.data.objects.new('Petal.067', me_sphere)
ob_petal_068 = bpy.data.objects.new('Petal.068', me_sphere)
ob_petal_069 = bpy.data.objects.new('Petal.069', me_sphere)
ob_petal_070 = bpy.data.objects.new('Petal.070', me_sphere)
ob_petal_071 = bpy.data.objects.new('Petal.071', me_sphere)
ob_petal_072 = bpy.data.objects.new('Petal.072', me_sphere)

# ---- transforms, parenting, visibility, modifiers, constraints
ob_light.location = (2.692, -2.257, 5.985)
ob_light.rotation_euler = (0.6503, 0.05522, 1.866)
ob_light.lock_rotations_4d = False
ob_light.empty_display_type = 'ARROWS'
ob_light.color = (0.0, 0.0, 0.0, 0.0)
ob_light.lineart.crease_threshold = 0.0
ob_camera.location = (7.359, -6.926, 4.958)
ob_camera.rotation_euler = (1.109, 0.0, 0.8149)
ob_camera.lock_rotations_4d = False
ob_camera.empty_display_type = 'ARROWS'
ob_camera.color = (0.0, 0.0, 0.0, 0.0)
ob_camera.display_type = 'WIRE'
ob_camera.lineart.crease_threshold = 0.0
ob_stem.location = (0.0, 0.0, -0.3763)
ob_stem.rotation_euler = (0.0, -0.0, 0.2673)
ob_stem.scale = (0.5852, 0.5852, 0.6229)
ob_stem.lineart.crease_threshold = 0.0
_m = ob_stem.modifiers.new('Subdivision', 'SUBSURF')
_m.uv_smooth = 'PRESERVE_CORNERS'
_m.levels = 3
_m.render_levels = 3
_m = ob_stem.modifiers.new('Auto Smooth', 'NODES')
_m.node_group = ng_auto_smooth
_gi = [s.identifier for s in ng_auto_smooth.interface.items_tree if s.item_type == 'SOCKET' and s.in_out == 'INPUT']
_m[_gi[1]] = 0.5236  # Angle
ob_petal_002.location = (0.0, 0.0, 0.0)
ob_petal_002.rotation_euler = (0.0, -0.0, 1.047)
ob_petal_002.scale = (0.6016, 0.6016, 1.0)
ob_petal_002.lineart.crease_threshold = 0.0
_m = ob_petal_002.modifiers.new('Solidify', 'SOLIDIFY')
_m.thickness = 0.02
_m = ob_petal_002.modifiers.new('Subdivision', 'SUBSURF')
_m.uv_smooth = 'PRESERVE_CORNERS'
_m.levels = 3
_m.render_levels = 3
ob_petal_003.location = (0.0, 0.0, 0.0)
ob_petal_003.rotation_euler = (0.0, -0.0, 2.101)
ob_petal_003.scale = (0.6016, 0.6016, 1.0)
ob_petal_003.lineart.crease_threshold = 0.0
_m = ob_petal_003.modifiers.new('Solidify', 'SOLIDIFY')
_m.thickness = 0.02
_m = ob_petal_003.modifiers.new('Subdivision', 'SUBSURF')
_m.uv_smooth = 'PRESERVE_CORNERS'
_m.levels = 3
_m.render_levels = 3
ob_petal_004.location = (0.0, 0.0, 0.0)
ob_petal_004.rotation_euler = (0.0, -0.0, 3.142)
ob_petal_004.scale = (0.6016, 0.6016, 1.0)
ob_petal_004.lineart.crease_threshold = 0.0
_m = ob_petal_004.modifiers.new('Solidify', 'SOLIDIFY')
_m.thickness = 0.02
_m = ob_petal_004.modifiers.new('Subdivision', 'SUBSURF')
_m.uv_smooth = 'PRESERVE_CORNERS'
_m.levels = 3
_m.render_levels = 3
ob_petal_005.location = (0.0, 0.0, 0.0)
ob_petal_005.rotation_euler = (0.0, 0.0, 4.195)
ob_petal_005.scale = (0.6016, 0.6016, 1.0)
ob_petal_005.lineart.crease_threshold = 0.0
_m = ob_petal_005.modifiers.new('Solidify', 'SOLIDIFY')
_m.thickness = 0.02
_m = ob_petal_005.modifiers.new('Subdivision', 'SUBSURF')
_m.uv_smooth = 'PRESERVE_CORNERS'
_m.levels = 3
_m.render_levels = 3
ob_petal_006.location = (0.0, 0.0, 0.0)
ob_petal_006.rotation_euler = (0.0, 0.0, 5.235)
ob_petal_006.scale = (0.6016, 0.6016, 1.0)
ob_petal_006.lineart.crease_threshold = 0.0
_m = ob_petal_006.modifiers.new('Solidify', 'SOLIDIFY')
_m.thickness = 0.02
_m = ob_petal_006.modifiers.new('Subdivision', 'SUBSURF')
_m.uv_smooth = 'PRESERVE_CORNERS'
_m.levels = 3
_m.render_levels = 3
ob_petal_001.location = (0.0, 0.0, 0.0)
ob_petal_001.scale = (0.6016, 0.6016, 1.0)
ob_petal_001.lineart.crease_threshold = 0.0
_m = ob_petal_001.modifiers.new('Solidify', 'SOLIDIFY')
_m.thickness = 0.02
_m = ob_petal_001.modifiers.new('Subdivision', 'SUBSURF')
_m.uv_smooth = 'PRESERVE_CORNERS'
_m.levels = 3
_m.render_levels = 3
ob_petal_007.location = (0.0, 0.0, 0.03451)
ob_petal_007.rotation_euler = (0.0, -0.0, 1.563)
ob_petal_007.scale = (0.5659, 0.5659, 1.0)
ob_petal_007.lineart.crease_threshold = 0.0
_m = ob_petal_007.modifiers.new('Solidify', 'SOLIDIFY')
_m.thickness = 0.02
_m = ob_petal_007.modifiers.new('Subdivision', 'SUBSURF')
_m.uv_smooth = 'PRESERVE_CORNERS'
_m.levels = 3
_m.render_levels = 3
ob_petal_008.location = (0.0, 0.0, 0.03451)
ob_petal_008.rotation_euler = (0.0, -0.0, 2.617)
ob_petal_008.scale = (0.5659, 0.5659, 1.0)
ob_petal_008.lineart.crease_threshold = 0.0
_m = ob_petal_008.modifiers.new('Solidify', 'SOLIDIFY')
_m.thickness = 0.02
_m = ob_petal_008.modifiers.new('Subdivision', 'SUBSURF')
_m.uv_smooth = 'PRESERVE_CORNERS'
_m.levels = 3
_m.render_levels = 3
ob_petal_009.location = (0.0, 0.0, 0.03451)
ob_petal_009.rotation_euler = (0.0, 0.0, 3.657)
ob_petal_009.scale = (0.5659, 0.5659, 1.0)
ob_petal_009.lineart.crease_threshold = 0.0
_m = ob_petal_009.modifiers.new('Solidify', 'SOLIDIFY')
_m.thickness = 0.02
_m = ob_petal_009.modifiers.new('Subdivision', 'SUBSURF')
_m.uv_smooth = 'PRESERVE_CORNERS'
_m.levels = 3
_m.render_levels = 3
ob_petal_010.location = (0.0, 0.0, 0.03451)
ob_petal_010.rotation_euler = (0.0, 0.0, 4.71)
ob_petal_010.scale = (0.5659, 0.5659, 1.0)
ob_petal_010.lineart.crease_threshold = 0.0
_m = ob_petal_010.modifiers.new('Solidify', 'SOLIDIFY')
_m.thickness = 0.02
_m = ob_petal_010.modifiers.new('Subdivision', 'SUBSURF')
_m.uv_smooth = 'PRESERVE_CORNERS'
_m.levels = 3
_m.render_levels = 3
ob_petal_011.location = (0.0, 0.0, 0.03451)
ob_petal_011.rotation_euler = (0.0, -0.0, 5.75)
ob_petal_011.scale = (0.5659, 0.5659, 1.0)
ob_petal_011.lineart.crease_threshold = 0.0
_m = ob_petal_011.modifiers.new('Solidify', 'SOLIDIFY')
_m.thickness = 0.02
_m = ob_petal_011.modifiers.new('Subdivision', 'SUBSURF')
_m.uv_smooth = 'PRESERVE_CORNERS'
_m.levels = 3
_m.render_levels = 3
ob_petal_012.location = (0.0, 0.0, 0.03451)
ob_petal_012.rotation_euler = (0.0, -0.0, 0.5153)
ob_petal_012.scale = (0.5659, 0.5659, 1.0)
ob_petal_012.lineart.crease_threshold = 0.0
_m = ob_petal_012.modifiers.new('Solidify', 'SOLIDIFY')
_m.thickness = 0.02
_m = ob_petal_012.modifiers.new('Subdivision', 'SUBSURF')
_m.uv_smooth = 'PRESERVE_CORNERS'
_m.levels = 3
_m.render_levels = 3
ob_petal_013.location = (0.0, 0.0, 0.07083)
ob_petal_013.rotation_euler = (0.0, -0.0, 1.047)
ob_petal_013.scale = (0.5182, 0.5182, 1.0)
ob_petal_013.lineart.crease_threshold = 0.0
_m = ob_petal_013.modifiers.new('Solidify', 'SOLIDIFY')
_m.thickness = 0.02
_m = ob_petal_013.modifiers.new('Subdivision', 'SUBSURF')
_m.uv_smooth = 'PRESERVE_CORNERS'
_m.levels = 3
_m.render_levels = 3
ob_petal_014.location = (0.0, 0.0, 0.07083)
ob_petal_014.rotation_euler = (0.0, -0.0, 2.101)
ob_petal_014.scale = (0.5182, 0.5182, 1.0)
ob_petal_014.lineart.crease_threshold = 0.0
_m = ob_petal_014.modifiers.new('Solidify', 'SOLIDIFY')
_m.thickness = 0.02
_m = ob_petal_014.modifiers.new('Subdivision', 'SUBSURF')
_m.uv_smooth = 'PRESERVE_CORNERS'
_m.levels = 3
_m.render_levels = 3
ob_petal_015.location = (0.0, 0.0, 0.07083)
ob_petal_015.rotation_euler = (0.0, 0.0, 3.141)
ob_petal_015.scale = (0.5182, 0.5182, 1.0)
ob_petal_015.lineart.crease_threshold = 0.0
_m = ob_petal_015.modifiers.new('Solidify', 'SOLIDIFY')
_m.thickness = 0.02
_m = ob_petal_015.modifiers.new('Subdivision', 'SUBSURF')
_m.uv_smooth = 'PRESERVE_CORNERS'
_m.levels = 3
_m.render_levels = 3
ob_petal_016.location = (0.0, 0.0, 0.07083)
ob_petal_016.rotation_euler = (0.0, 0.0, 4.194)
ob_petal_016.scale = (0.5182, 0.5182, 1.0)
ob_petal_016.lineart.crease_threshold = 0.0
_m = ob_petal_016.modifiers.new('Solidify', 'SOLIDIFY')
_m.thickness = 0.02
_m = ob_petal_016.modifiers.new('Subdivision', 'SUBSURF')
_m.uv_smooth = 'PRESERVE_CORNERS'
_m.levels = 3
_m.render_levels = 3
ob_petal_017.location = (0.0, 0.0, 0.07083)
ob_petal_017.rotation_euler = (0.0, -0.0, 5.235)
ob_petal_017.scale = (0.5182, 0.5182, 1.0)
ob_petal_017.lineart.crease_threshold = 0.0
_m = ob_petal_017.modifiers.new('Solidify', 'SOLIDIFY')
_m.thickness = 0.02
_m = ob_petal_017.modifiers.new('Subdivision', 'SUBSURF')
_m.uv_smooth = 'PRESERVE_CORNERS'
_m.levels = 3
_m.render_levels = 3
ob_petal_018.location = (0.0, 0.0, 0.07083)
ob_petal_018.rotation_euler = (0.0, -0.0, -0.0003126)
ob_petal_018.scale = (0.5182, 0.5182, 1.0)
ob_petal_018.lineart.crease_threshold = 0.0
_m = ob_petal_018.modifiers.new('Solidify', 'SOLIDIFY')
_m.thickness = 0.02
_m = ob_petal_018.modifiers.new('Subdivision', 'SUBSURF')
_m.uv_smooth = 'PRESERVE_CORNERS'
_m.levels = 3
_m.render_levels = 3
ob_petal_019.location = (0.0, 0.0, 0.08367)
ob_petal_019.rotation_euler = (0.0, -0.0, 1.57)
ob_petal_019.scale = (0.4472, 0.4472, 1.0)
ob_petal_019.lineart.crease_threshold = 0.0
_m = ob_petal_019.modifiers.new('Solidify', 'SOLIDIFY')
_m.thickness = 0.02
_m = ob_petal_019.modifiers.new('Subdivision', 'SUBSURF')
_m.uv_smooth = 'PRESERVE_CORNERS'
_m.levels = 3
_m.render_levels = 3
ob_petal_020.location = (0.0, 0.0, 0.08367)
ob_petal_020.rotation_euler = (0.0, -0.0, 2.624)
ob_petal_020.scale = (0.4472, 0.4472, 1.0)
ob_petal_020.lineart.crease_threshold = 0.0
_m = ob_petal_020.modifiers.new('Solidify', 'SOLIDIFY')
_m.thickness = 0.02
_m = ob_petal_020.modifiers.new('Subdivision', 'SUBSURF')
_m.uv_smooth = 'PRESERVE_CORNERS'
_m.levels = 3
_m.render_levels = 3
ob_petal_021.location = (0.0, 0.0, 0.08367)
ob_petal_021.rotation_euler = (0.0, -0.0, 3.664)
ob_petal_021.scale = (0.4472, 0.4472, 1.0)
ob_petal_021.lineart.crease_threshold = 0.0
_m = ob_petal_021.modifiers.new('Solidify', 'SOLIDIFY')
_m.thickness = 0.02
_m = ob_petal_021.modifiers.new('Subdivision', 'SUBSURF')
_m.uv_smooth = 'PRESERVE_CORNERS'
_m.levels = 3
_m.render_levels = 3
ob_petal_022.location = (0.0, 0.0, 0.08367)
ob_petal_022.rotation_euler = (0.0, 0.0, 4.717)
ob_petal_022.scale = (0.4472, 0.4472, 1.0)
ob_petal_022.lineart.crease_threshold = 0.0
_m = ob_petal_022.modifiers.new('Solidify', 'SOLIDIFY')
_m.thickness = 0.02
_m = ob_petal_022.modifiers.new('Subdivision', 'SUBSURF')
_m.uv_smooth = 'PRESERVE_CORNERS'
_m.levels = 3
_m.render_levels = 3
ob_petal_023.location = (0.0, 0.0, 0.08367)
ob_petal_023.rotation_euler = (0.0, -0.0, 5.758)
ob_petal_023.scale = (0.4472, 0.4472, 1.0)
ob_petal_023.lineart.crease_threshold = 0.0
_m = ob_petal_023.modifiers.new('Solidify', 'SOLIDIFY')
_m.thickness = 0.02
_m = ob_petal_023.modifiers.new('Subdivision', 'SUBSURF')
_m.uv_smooth = 'PRESERVE_CORNERS'
_m.levels = 3
_m.render_levels = 3
ob_petal_024.location = (0.0, 0.0, 0.08367)
ob_petal_024.rotation_euler = (0.0, -0.0, 0.5228)
ob_petal_024.scale = (0.4472, 0.4472, 1.0)
ob_petal_024.lineart.crease_threshold = 0.0
_m = ob_petal_024.modifiers.new('Solidify', 'SOLIDIFY')
_m.thickness = 0.02
_m = ob_petal_024.modifiers.new('Subdivision', 'SUBSURF')
_m.uv_smooth = 'PRESERVE_CORNERS'
_m.levels = 3
_m.render_levels = 3
ob_petal_025.location = (0.0, 0.0, 0.117)
ob_petal_025.rotation_euler = (0.0, -0.0, 1.047)
ob_petal_025.scale = (0.3966, 0.3966, 0.8868)
ob_petal_025.lineart.crease_threshold = 0.0
_m = ob_petal_025.modifiers.new('Solidify', 'SOLIDIFY')
_m.thickness = 0.02
_m = ob_petal_025.modifiers.new('Subdivision', 'SUBSURF')
_m.uv_smooth = 'PRESERVE_CORNERS'
_m.levels = 3
_m.render_levels = 3
ob_petal_026.location = (0.0, 0.0, 0.117)
ob_petal_026.rotation_euler = (0.0, -0.0, 2.101)
ob_petal_026.scale = (0.3966, 0.3966, 0.8868)
ob_petal_026.lineart.crease_threshold = 0.0
_m = ob_petal_026.modifiers.new('Solidify', 'SOLIDIFY')
_m.thickness = 0.02
_m = ob_petal_026.modifiers.new('Subdivision', 'SUBSURF')
_m.uv_smooth = 'PRESERVE_CORNERS'
_m.levels = 3
_m.render_levels = 3
ob_petal_027.location = (0.0, 0.0, 0.117)
ob_petal_027.rotation_euler = (0.0, 0.0, 3.142)
ob_petal_027.scale = (0.3966, 0.3966, 0.8868)
ob_petal_027.lineart.crease_threshold = 0.0
_m = ob_petal_027.modifiers.new('Solidify', 'SOLIDIFY')
_m.thickness = 0.02
_m = ob_petal_027.modifiers.new('Subdivision', 'SUBSURF')
_m.uv_smooth = 'PRESERVE_CORNERS'
_m.levels = 3
_m.render_levels = 3
ob_petal_028.location = (0.0, 0.0, 0.117)
ob_petal_028.rotation_euler = (0.0, -0.0, 4.195)
ob_petal_028.scale = (0.3966, 0.3966, 0.8868)
ob_petal_028.lineart.crease_threshold = 0.0
_m = ob_petal_028.modifiers.new('Solidify', 'SOLIDIFY')
_m.thickness = 0.02
_m = ob_petal_028.modifiers.new('Subdivision', 'SUBSURF')
_m.uv_smooth = 'PRESERVE_CORNERS'
_m.levels = 3
_m.render_levels = 3
ob_petal_029.location = (0.0, 0.0, 0.117)
ob_petal_029.rotation_euler = (0.0, -0.0, 5.235)
ob_petal_029.scale = (0.3966, 0.3966, 0.8868)
ob_petal_029.lineart.crease_threshold = 0.0
_m = ob_petal_029.modifiers.new('Solidify', 'SOLIDIFY')
_m.thickness = 0.02
_m = ob_petal_029.modifiers.new('Subdivision', 'SUBSURF')
_m.uv_smooth = 'PRESERVE_CORNERS'
_m.levels = 3
_m.render_levels = 3
ob_petal_030.location = (0.0, 0.0, 0.117)
ob_petal_030.rotation_euler = (0.0, -0.0, 2.533e-05)
ob_petal_030.scale = (0.3966, 0.3966, 0.8868)
ob_petal_030.lineart.crease_threshold = 0.0
_m = ob_petal_030.modifiers.new('Solidify', 'SOLIDIFY')
_m.thickness = 0.02
_m = ob_petal_030.modifiers.new('Subdivision', 'SUBSURF')
_m.uv_smooth = 'PRESERVE_CORNERS'
_m.levels = 3
_m.render_levels = 3
ob_petal_031.location = (0.0, 0.0, 0.136)
ob_petal_031.rotation_euler = (0.0, -0.0, 0.5233)
ob_petal_031.scale = (0.3492, 0.3492, 0.8868)
ob_petal_031.lineart.crease_threshold = 0.0
_m = ob_petal_031.modifiers.new('Solidify', 'SOLIDIFY')
_m.thickness = 0.02
_m = ob_petal_031.modifiers.new('Subdivision', 'SUBSURF')
_m.uv_smooth = 'PRESERVE_CORNERS'
_m.levels = 3
_m.render_levels = 3
ob_petal_032.location = (0.0, 0.0, 0.136)
ob_petal_032.rotation_euler = (0.0, -0.0, 1.577)
ob_petal_032.scale = (0.3492, 0.3492, 0.8868)
ob_petal_032.lineart.crease_threshold = 0.0
_m = ob_petal_032.modifiers.new('Solidify', 'SOLIDIFY')
_m.thickness = 0.02
_m = ob_petal_032.modifiers.new('Subdivision', 'SUBSURF')
_m.uv_smooth = 'PRESERVE_CORNERS'
_m.levels = 3
_m.render_levels = 3
ob_petal_033.location = (0.0, 0.0, 0.136)
ob_petal_033.rotation_euler = (0.0, 0.0, 2.618)
ob_petal_033.scale = (0.3492, 0.3492, 0.8868)
ob_petal_033.lineart.crease_threshold = 0.0
_m = ob_petal_033.modifiers.new('Solidify', 'SOLIDIFY')
_m.thickness = 0.02
_m = ob_petal_033.modifiers.new('Subdivision', 'SUBSURF')
_m.uv_smooth = 'PRESERVE_CORNERS'
_m.levels = 3
_m.render_levels = 3
ob_petal_034.location = (0.0, 0.0, 0.136)
ob_petal_034.rotation_euler = (0.0, 0.0, 3.671)
ob_petal_034.scale = (0.3492, 0.3492, 0.8868)
ob_petal_034.lineart.crease_threshold = 0.0
_m = ob_petal_034.modifiers.new('Solidify', 'SOLIDIFY')
_m.thickness = 0.02
_m = ob_petal_034.modifiers.new('Subdivision', 'SUBSURF')
_m.uv_smooth = 'PRESERVE_CORNERS'
_m.levels = 3
_m.render_levels = 3
ob_petal_035.location = (0.0, 0.0, 0.136)
ob_petal_035.rotation_euler = (0.0, -0.0, 4.711)
ob_petal_035.scale = (0.3492, 0.3492, 0.8868)
ob_petal_035.lineart.crease_threshold = 0.0
_m = ob_petal_035.modifiers.new('Solidify', 'SOLIDIFY')
_m.thickness = 0.02
_m = ob_petal_035.modifiers.new('Subdivision', 'SUBSURF')
_m.uv_smooth = 'PRESERVE_CORNERS'
_m.levels = 3
_m.render_levels = 3
ob_petal_036.location = (0.0, 0.0, 0.136)
ob_petal_036.rotation_euler = (0.0, -0.0, -0.5239)
ob_petal_036.scale = (0.3492, 0.3492, 0.8868)
ob_petal_036.lineart.crease_threshold = 0.0
_m = ob_petal_036.modifiers.new('Solidify', 'SOLIDIFY')
_m.thickness = 0.02
_m = ob_petal_036.modifiers.new('Subdivision', 'SUBSURF')
_m.uv_smooth = 'PRESERVE_CORNERS'
_m.levels = 3
_m.render_levels = 3
ob_petal_037.location = (0.0, 0.0, 0.1599)
ob_petal_037.rotation_euler = (0.0, -0.0, 1.048)
ob_petal_037.scale = (0.3064, 0.3064, 0.8868)
ob_petal_037.lineart.crease_threshold = 0.0
_m = ob_petal_037.modifiers.new('Solidify', 'SOLIDIFY')
_m.thickness = 0.02
_m = ob_petal_037.modifiers.new('Subdivision', 'SUBSURF')
_m.uv_smooth = 'PRESERVE_CORNERS'
_m.levels = 3
_m.render_levels = 3
ob_petal_038.location = (0.0, 0.0, 0.1599)
ob_petal_038.rotation_euler = (0.0, -0.0, 2.102)
ob_petal_038.scale = (0.3064, 0.3064, 0.8868)
ob_petal_038.lineart.crease_threshold = 0.0
_m = ob_petal_038.modifiers.new('Solidify', 'SOLIDIFY')
_m.thickness = 0.02
_m = ob_petal_038.modifiers.new('Subdivision', 'SUBSURF')
_m.uv_smooth = 'PRESERVE_CORNERS'
_m.levels = 3
_m.render_levels = 3
ob_petal_039.location = (0.0, 0.0, 0.1599)
ob_petal_039.rotation_euler = (0.0, -0.0, 3.142)
ob_petal_039.scale = (0.3064, 0.3064, 0.8868)
ob_petal_039.lineart.crease_threshold = 0.0
_m = ob_petal_039.modifiers.new('Solidify', 'SOLIDIFY')
_m.thickness = 0.02
_m = ob_petal_039.modifiers.new('Subdivision', 'SUBSURF')
_m.uv_smooth = 'PRESERVE_CORNERS'
_m.levels = 3
_m.render_levels = 3
ob_petal_040.location = (0.0, 0.0, 0.1599)
ob_petal_040.rotation_euler = (0.0, 0.0, 4.195)
ob_petal_040.scale = (0.3064, 0.3064, 0.8868)
ob_petal_040.lineart.crease_threshold = 0.0
_m = ob_petal_040.modifiers.new('Solidify', 'SOLIDIFY')
_m.thickness = 0.02
_m = ob_petal_040.modifiers.new('Subdivision', 'SUBSURF')
_m.uv_smooth = 'PRESERVE_CORNERS'
_m.levels = 3
_m.render_levels = 3
ob_petal_041.location = (0.0, 0.0, 0.1599)
ob_petal_041.rotation_euler = (0.0, 0.0, 5.236)
ob_petal_041.scale = (0.3064, 0.3064, 0.8868)
ob_petal_041.lineart.crease_threshold = 0.0
_m = ob_petal_041.modifiers.new('Solidify', 'SOLIDIFY')
_m.thickness = 0.02
_m = ob_petal_041.modifiers.new('Subdivision', 'SUBSURF')
_m.uv_smooth = 'PRESERVE_CORNERS'
_m.levels = 3
_m.render_levels = 3
ob_petal_042.location = (0.0, 0.0, 0.1599)
ob_petal_042.rotation_euler = (0.0, -0.0, 0.0005051)
ob_petal_042.scale = (0.3064, 0.3064, 0.8868)
ob_petal_042.lineart.crease_threshold = 0.0
_m = ob_petal_042.modifiers.new('Solidify', 'SOLIDIFY')
_m.thickness = 0.02
_m = ob_petal_042.modifiers.new('Subdivision', 'SUBSURF')
_m.uv_smooth = 'PRESERVE_CORNERS'
_m.levels = 3
_m.render_levels = 3
ob_petal_043.location = (0.0, 0.0, 0.1703)
ob_petal_043.rotation_euler = (0.0, -0.0, 0.5231)
ob_petal_043.scale = (0.2569, 0.2569, 0.8868)
ob_petal_043.lineart.crease_threshold = 0.0
_m = ob_petal_043.modifiers.new('Solidify', 'SOLIDIFY')
_m.thickness = 0.02
_m = ob_petal_043.modifiers.new('Subdivision', 'SUBSURF')
_m.uv_smooth = 'PRESERVE_CORNERS'
_m.levels = 3
_m.render_levels = 3
ob_petal_044.location = (0.0, 0.0, 0.1703)
ob_petal_044.rotation_euler = (0.0, -0.0, 1.635)
ob_petal_044.scale = (0.2569, 0.2569, 0.8868)
ob_petal_044.lineart.crease_threshold = 0.0
_m = ob_petal_044.modifiers.new('Solidify', 'SOLIDIFY')
_m.thickness = 0.02
_m = ob_petal_044.modifiers.new('Subdivision', 'SUBSURF')
_m.uv_smooth = 'PRESERVE_CORNERS'
_m.levels = 3
_m.render_levels = 3
ob_petal_045.location = (0.0, 0.0, 0.1703)
ob_petal_045.rotation_euler = (0.0, 0.0, 2.675)
ob_petal_045.scale = (0.2569, 0.2569, 0.8868)
ob_petal_045.lineart.crease_threshold = 0.0
_m = ob_petal_045.modifiers.new('Solidify', 'SOLIDIFY')
_m.thickness = 0.02
_m = ob_petal_045.modifiers.new('Subdivision', 'SUBSURF')
_m.uv_smooth = 'PRESERVE_CORNERS'
_m.levels = 3
_m.render_levels = 3
ob_petal_046.location = (0.0, 0.0, 0.1703)
ob_petal_046.rotation_euler = (0.0, 0.0, 3.728)
ob_petal_046.scale = (0.2569, 0.2569, 0.8868)
ob_petal_046.lineart.crease_threshold = 0.0
_m = ob_petal_046.modifiers.new('Solidify', 'SOLIDIFY')
_m.thickness = 0.02
_m = ob_petal_046.modifiers.new('Subdivision', 'SUBSURF')
_m.uv_smooth = 'PRESERVE_CORNERS'
_m.levels = 3
_m.render_levels = 3
ob_petal_047.location = (0.0, 0.0, 0.1703)
ob_petal_047.rotation_euler = (0.0, -0.0, 4.769)
ob_petal_047.scale = (0.2569, 0.2569, 0.8868)
ob_petal_047.lineart.crease_threshold = 0.0
_m = ob_petal_047.modifiers.new('Solidify', 'SOLIDIFY')
_m.thickness = 0.02
_m = ob_petal_047.modifiers.new('Subdivision', 'SUBSURF')
_m.uv_smooth = 'PRESERVE_CORNERS'
_m.levels = 3
_m.render_levels = 3
ob_petal_048.location = (0.0, 0.0, 0.1703)
ob_petal_048.rotation_euler = (0.0, -0.0, -0.4665)
ob_petal_048.scale = (0.2569, 0.2569, 0.8868)
ob_petal_048.lineart.crease_threshold = 0.0
_m = ob_petal_048.modifiers.new('Solidify', 'SOLIDIFY')
_m.thickness = 0.02
_m = ob_petal_048.modifiers.new('Subdivision', 'SUBSURF')
_m.uv_smooth = 'PRESERVE_CORNERS'
_m.levels = 3
_m.render_levels = 3
ob_petal_049.location = (0.0, 0.0, 0.1978)
ob_petal_049.rotation_euler = (0.0, -0.0, 1.048)
ob_petal_049.scale = (0.2053, 0.2053, 0.8868)
ob_petal_049.lineart.crease_threshold = 0.0
_m = ob_petal_049.modifiers.new('Solidify', 'SOLIDIFY')
_m.thickness = 0.02
_m = ob_petal_049.modifiers.new('Subdivision', 'SUBSURF')
_m.uv_smooth = 'PRESERVE_CORNERS'
_m.levels = 3
_m.render_levels = 3
ob_petal_050.location = (0.0, 0.0, 0.1978)
ob_petal_050.rotation_euler = (0.0, -0.0, 2.159)
ob_petal_050.scale = (0.2053, 0.2053, 0.8868)
ob_petal_050.lineart.crease_threshold = 0.0
_m = ob_petal_050.modifiers.new('Solidify', 'SOLIDIFY')
_m.thickness = 0.02
_m = ob_petal_050.modifiers.new('Subdivision', 'SUBSURF')
_m.uv_smooth = 'PRESERVE_CORNERS'
_m.levels = 3
_m.render_levels = 3
ob_petal_051.location = (0.0, 0.0, 0.1978)
ob_petal_051.rotation_euler = (0.0, -0.0, 3.2)
ob_petal_051.scale = (0.2053, 0.2053, 0.8868)
ob_petal_051.lineart.crease_threshold = 0.0
_m = ob_petal_051.modifiers.new('Solidify', 'SOLIDIFY')
_m.thickness = 0.02
_m = ob_petal_051.modifiers.new('Subdivision', 'SUBSURF')
_m.uv_smooth = 'PRESERVE_CORNERS'
_m.levels = 3
_m.render_levels = 3
ob_petal_052.location = (0.0, 0.0, 0.1978)
ob_petal_052.rotation_euler = (0.0, 0.0, 4.253)
ob_petal_052.scale = (0.2053, 0.2053, 0.8868)
ob_petal_052.lineart.crease_threshold = 0.0
_m = ob_petal_052.modifiers.new('Solidify', 'SOLIDIFY')
_m.thickness = 0.02
_m = ob_petal_052.modifiers.new('Subdivision', 'SUBSURF')
_m.uv_smooth = 'PRESERVE_CORNERS'
_m.levels = 3
_m.render_levels = 3
ob_petal_053.location = (0.0, 0.0, 0.1978)
ob_petal_053.rotation_euler = (0.0, -0.0, 5.293)
ob_petal_053.scale = (0.2053, 0.2053, 0.8868)
ob_petal_053.lineart.crease_threshold = 0.0
_m = ob_petal_053.modifiers.new('Solidify', 'SOLIDIFY')
_m.thickness = 0.02
_m = ob_petal_053.modifiers.new('Subdivision', 'SUBSURF')
_m.uv_smooth = 'PRESERVE_CORNERS'
_m.levels = 3
_m.render_levels = 3
ob_petal_054.location = (0.0, 0.0, 0.1978)
ob_petal_054.rotation_euler = (0.0, -0.0, 0.05802)
ob_petal_054.scale = (0.2053, 0.2053, 0.8868)
ob_petal_054.lineart.crease_threshold = 0.0
_m = ob_petal_054.modifiers.new('Solidify', 'SOLIDIFY')
_m.thickness = 0.02
_m = ob_petal_054.modifiers.new('Subdivision', 'SUBSURF')
_m.uv_smooth = 'PRESERVE_CORNERS'
_m.levels = 3
_m.render_levels = 3
ob_petal_055.location = (0.0, 0.0, 0.2196)
ob_petal_055.rotation_euler = (0.0, -0.0, 0.5238)
ob_petal_055.scale = (0.1577, 0.1577, 0.8868)
ob_petal_055.lineart.crease_threshold = 0.0
_m = ob_petal_055.modifiers.new('Solidify', 'SOLIDIFY')
_m.thickness = 0.02
_m = ob_petal_055.modifiers.new('Subdivision', 'SUBSURF')
_m.uv_smooth = 'PRESERVE_CORNERS'
_m.levels = 3
_m.render_levels = 3
ob_petal_056.location = (0.0, 0.0, 0.2196)
ob_petal_056.rotation_euler = (0.0, -0.0, 1.635)
ob_petal_056.scale = (0.1577, 0.1577, 0.8868)
ob_petal_056.lineart.crease_threshold = 0.0
_m = ob_petal_056.modifiers.new('Solidify', 'SOLIDIFY')
_m.thickness = 0.02
_m = ob_petal_056.modifiers.new('Subdivision', 'SUBSURF')
_m.uv_smooth = 'PRESERVE_CORNERS'
_m.levels = 3
_m.render_levels = 3
ob_petal_057.location = (0.0, 0.0, 0.2196)
ob_petal_057.rotation_euler = (0.0, 0.0, 2.676)
ob_petal_057.scale = (0.1577, 0.1577, 0.8868)
ob_petal_057.lineart.crease_threshold = 0.0
_m = ob_petal_057.modifiers.new('Solidify', 'SOLIDIFY')
_m.thickness = 0.02
_m = ob_petal_057.modifiers.new('Subdivision', 'SUBSURF')
_m.uv_smooth = 'PRESERVE_CORNERS'
_m.levels = 3
_m.render_levels = 3
ob_petal_058.location = (0.0, 0.0, 0.2196)
ob_petal_058.rotation_euler = (0.0, 0.0, 3.729)
ob_petal_058.scale = (0.1577, 0.1577, 0.8868)
ob_petal_058.lineart.crease_threshold = 0.0
_m = ob_petal_058.modifiers.new('Solidify', 'SOLIDIFY')
_m.thickness = 0.02
_m = ob_petal_058.modifiers.new('Subdivision', 'SUBSURF')
_m.uv_smooth = 'PRESERVE_CORNERS'
_m.levels = 3
_m.render_levels = 3
ob_petal_059.location = (0.0, 0.0, 0.2196)
ob_petal_059.rotation_euler = (0.0, -0.0, 4.769)
ob_petal_059.scale = (0.1577, 0.1577, 0.8868)
ob_petal_059.lineart.crease_threshold = 0.0
_m = ob_petal_059.modifiers.new('Solidify', 'SOLIDIFY')
_m.thickness = 0.02
_m = ob_petal_059.modifiers.new('Subdivision', 'SUBSURF')
_m.uv_smooth = 'PRESERVE_CORNERS'
_m.levels = 3
_m.render_levels = 3
ob_petal_060.location = (0.0, 0.0, 0.2196)
ob_petal_060.rotation_euler = (0.0, -0.0, -0.4658)
ob_petal_060.scale = (0.1577, 0.1577, 0.8868)
ob_petal_060.lineart.crease_threshold = 0.0
_m = ob_petal_060.modifiers.new('Solidify', 'SOLIDIFY')
_m.thickness = 0.02
_m = ob_petal_060.modifiers.new('Subdivision', 'SUBSURF')
_m.uv_smooth = 'PRESERVE_CORNERS'
_m.levels = 3
_m.render_levels = 3
ob_petal_061.location = (0.0, 0.0, 0.2311)
ob_petal_061.rotation_euler = (0.0, -0.0, 1.048)
ob_petal_061.scale = (0.1075, 0.1075, 0.8868)
ob_petal_061.lineart.crease_threshold = 0.0
_m = ob_petal_061.modifiers.new('Solidify', 'SOLIDIFY')
_m.thickness = 0.02
_m = ob_petal_061.modifiers.new('Subdivision', 'SUBSURF')
_m.uv_smooth = 'PRESERVE_CORNERS'
_m.levels = 3
_m.render_levels = 3
ob_petal_062.location = (0.0, 0.0, 0.2311)
ob_petal_062.rotation_euler = (0.0, -0.0, 2.159)
ob_petal_062.scale = (0.1075, 0.1075, 0.8868)
ob_petal_062.lineart.crease_threshold = 0.0
_m = ob_petal_062.modifiers.new('Solidify', 'SOLIDIFY')
_m.thickness = 0.02
_m = ob_petal_062.modifiers.new('Subdivision', 'SUBSURF')
_m.uv_smooth = 'PRESERVE_CORNERS'
_m.levels = 3
_m.render_levels = 3
ob_petal_063.location = (0.0, 0.0, 0.2311)
ob_petal_063.rotation_euler = (0.0, -0.0, 3.2)
ob_petal_063.scale = (0.1075, 0.1075, 0.8868)
ob_petal_063.lineart.crease_threshold = 0.0
_m = ob_petal_063.modifiers.new('Solidify', 'SOLIDIFY')
_m.thickness = 0.02
_m = ob_petal_063.modifiers.new('Subdivision', 'SUBSURF')
_m.uv_smooth = 'PRESERVE_CORNERS'
_m.levels = 3
_m.render_levels = 3
ob_petal_064.location = (0.0, 0.0, 0.2311)
ob_petal_064.rotation_euler = (0.0, 0.0, 4.253)
ob_petal_064.scale = (0.1075, 0.1075, 0.8868)
ob_petal_064.lineart.crease_threshold = 0.0
_m = ob_petal_064.modifiers.new('Solidify', 'SOLIDIFY')
_m.thickness = 0.02
_m = ob_petal_064.modifiers.new('Subdivision', 'SUBSURF')
_m.uv_smooth = 'PRESERVE_CORNERS'
_m.levels = 3
_m.render_levels = 3
ob_petal_065.location = (0.0, 0.0, 0.2311)
ob_petal_065.rotation_euler = (0.0, -0.0, 5.293)
ob_petal_065.scale = (0.1075, 0.1075, 0.8868)
ob_petal_065.lineart.crease_threshold = 0.0
_m = ob_petal_065.modifiers.new('Solidify', 'SOLIDIFY')
_m.thickness = 0.02
_m = ob_petal_065.modifiers.new('Subdivision', 'SUBSURF')
_m.uv_smooth = 'PRESERVE_CORNERS'
_m.levels = 3
_m.render_levels = 3
ob_petal_066.location = (0.0, 0.0, 0.2311)
ob_petal_066.rotation_euler = (0.0, -0.0, 0.05804)
ob_petal_066.scale = (0.1075, 0.1075, 0.8868)
ob_petal_066.lineart.crease_threshold = 0.0
_m = ob_petal_066.modifiers.new('Solidify', 'SOLIDIFY')
_m.thickness = 0.02
_m = ob_petal_066.modifiers.new('Subdivision', 'SUBSURF')
_m.uv_smooth = 'PRESERVE_CORNERS'
_m.levels = 3
_m.render_levels = 3
ob_petal_067.location = (0.0, 0.0, 0.2505)
ob_petal_067.rotation_euler = (0.0, -0.0, 0.5239)
ob_petal_067.scale = (0.0577, 0.0577, 0.8868)
ob_petal_067.lineart.crease_threshold = 0.0
_m = ob_petal_067.modifiers.new('Solidify', 'SOLIDIFY')
_m.thickness = 0.02
_m = ob_petal_067.modifiers.new('Subdivision', 'SUBSURF')
_m.uv_smooth = 'PRESERVE_CORNERS'
_m.levels = 3
_m.render_levels = 3
ob_petal_068.location = (0.0, 0.0, 0.2505)
ob_petal_068.rotation_euler = (0.0, -0.0, 1.636)
ob_petal_068.scale = (0.0577, 0.0577, 0.8868)
ob_petal_068.lineart.crease_threshold = 0.0
_m = ob_petal_068.modifiers.new('Solidify', 'SOLIDIFY')
_m.thickness = 0.02
_m = ob_petal_068.modifiers.new('Subdivision', 'SUBSURF')
_m.uv_smooth = 'PRESERVE_CORNERS'
_m.levels = 3
_m.render_levels = 3
ob_petal_069.location = (0.0, 0.0, 0.2505)
ob_petal_069.rotation_euler = (0.0, 0.0, 2.676)
ob_petal_069.scale = (0.0577, 0.0577, 0.8868)
ob_petal_069.lineart.crease_threshold = 0.0
_m = ob_petal_069.modifiers.new('Solidify', 'SOLIDIFY')
_m.thickness = 0.02
_m = ob_petal_069.modifiers.new('Subdivision', 'SUBSURF')
_m.uv_smooth = 'PRESERVE_CORNERS'
_m.levels = 3
_m.render_levels = 3
ob_petal_070.location = (0.0, 0.0, 0.2505)
ob_petal_070.rotation_euler = (0.0, 0.0, 3.729)
ob_petal_070.scale = (0.0577, 0.0577, 0.8868)
ob_petal_070.lineart.crease_threshold = 0.0
_m = ob_petal_070.modifiers.new('Solidify', 'SOLIDIFY')
_m.thickness = 0.02
_m = ob_petal_070.modifiers.new('Subdivision', 'SUBSURF')
_m.uv_smooth = 'PRESERVE_CORNERS'
_m.levels = 3
_m.render_levels = 3
ob_petal_071.location = (0.0, 0.0, 0.2505)
ob_petal_071.rotation_euler = (0.0, -0.0, 4.769)
ob_petal_071.scale = (0.0577, 0.0577, 0.8868)
ob_petal_071.lineart.crease_threshold = 0.0
_m = ob_petal_071.modifiers.new('Solidify', 'SOLIDIFY')
_m.thickness = 0.02
_m = ob_petal_071.modifiers.new('Subdivision', 'SUBSURF')
_m.uv_smooth = 'PRESERVE_CORNERS'
_m.levels = 3
_m.render_levels = 3
ob_petal_072.location = (0.0, 0.0, 0.2505)
ob_petal_072.rotation_euler = (0.0, -0.0, -0.4657)
ob_petal_072.scale = (0.0577, 0.0577, 0.8868)
ob_petal_072.lineart.crease_threshold = 0.0
_m = ob_petal_072.modifiers.new('Solidify', 'SOLIDIFY')
_m.thickness = 0.02
_m = ob_petal_072.modifiers.new('Subdivision', 'SUBSURF')
_m.uv_smooth = 'PRESERVE_CORNERS'
_m.levels = 3
_m.render_levels = 3

# ---- collection membership
col_collection.objects.link(ob_light)
col_collection.objects.link(ob_camera)
col_rose.objects.link(ob_stem)
col_level_1.objects.link(ob_petal_002)
col_level_1.objects.link(ob_petal_003)
col_level_1.objects.link(ob_petal_004)
col_level_1.objects.link(ob_petal_005)
col_level_1.objects.link(ob_petal_006)
col_level_1.objects.link(ob_petal_001)
col_level_2.objects.link(ob_petal_007)
col_level_2.objects.link(ob_petal_008)
col_level_2.objects.link(ob_petal_009)
col_level_2.objects.link(ob_petal_010)
col_level_2.objects.link(ob_petal_011)
col_level_2.objects.link(ob_petal_012)
col_level_3.objects.link(ob_petal_013)
col_level_3.objects.link(ob_petal_014)
col_level_3.objects.link(ob_petal_015)
col_level_3.objects.link(ob_petal_016)
col_level_3.objects.link(ob_petal_017)
col_level_3.objects.link(ob_petal_018)
col_level_4.objects.link(ob_petal_019)
col_level_4.objects.link(ob_petal_020)
col_level_4.objects.link(ob_petal_021)
col_level_4.objects.link(ob_petal_022)
col_level_4.objects.link(ob_petal_023)
col_level_4.objects.link(ob_petal_024)
col_level_5.objects.link(ob_petal_025)
col_level_5.objects.link(ob_petal_026)
col_level_5.objects.link(ob_petal_027)
col_level_5.objects.link(ob_petal_028)
col_level_5.objects.link(ob_petal_029)
col_level_5.objects.link(ob_petal_030)
col_level_6.objects.link(ob_petal_031)
col_level_6.objects.link(ob_petal_032)
col_level_6.objects.link(ob_petal_033)
col_level_6.objects.link(ob_petal_034)
col_level_6.objects.link(ob_petal_035)
col_level_6.objects.link(ob_petal_036)
col_level_7.objects.link(ob_petal_037)
col_level_7.objects.link(ob_petal_038)
col_level_7.objects.link(ob_petal_039)
col_level_7.objects.link(ob_petal_040)
col_level_7.objects.link(ob_petal_041)
col_level_7.objects.link(ob_petal_042)
col_level_8.objects.link(ob_petal_043)
col_level_8.objects.link(ob_petal_044)
col_level_8.objects.link(ob_petal_045)
col_level_8.objects.link(ob_petal_046)
col_level_8.objects.link(ob_petal_047)
col_level_8.objects.link(ob_petal_048)
col_level_9.objects.link(ob_petal_049)
col_level_9.objects.link(ob_petal_050)
col_level_9.objects.link(ob_petal_051)
col_level_9.objects.link(ob_petal_052)
col_level_9.objects.link(ob_petal_053)
col_level_9.objects.link(ob_petal_054)
col_level_10.objects.link(ob_petal_055)
col_level_10.objects.link(ob_petal_056)
col_level_10.objects.link(ob_petal_057)
col_level_10.objects.link(ob_petal_058)
col_level_10.objects.link(ob_petal_059)
col_level_10.objects.link(ob_petal_060)
col_level_11.objects.link(ob_petal_061)
col_level_11.objects.link(ob_petal_062)
col_level_11.objects.link(ob_petal_063)
col_level_11.objects.link(ob_petal_064)
col_level_11.objects.link(ob_petal_065)
col_level_11.objects.link(ob_petal_066)
col_level_12.objects.link(ob_petal_067)
col_level_12.objects.link(ob_petal_068)
col_level_12.objects.link(ob_petal_069)
col_level_12.objects.link(ob_petal_070)
col_level_12.objects.link(ob_petal_071)
col_level_12.objects.link(ob_petal_072)

# ---- scene / render settings (as saved in the file)
scene.camera = ob_camera
scene.frame_start = 1; scene.frame_end = 250; scene.frame_set(1)
scene.render.engine = 'BLENDER_EEVEE_NEXT'
scene.cycles.use_denoising = False
scene.cycles.samples = 128
scene.cycles.sampling_pattern = 'TABULATED_SOBOL'
scene.cycles.use_adaptive_sampling = False
scene.cycles.use_light_tree = False
scene.eevee.use_gtao = True
scene.view_settings.view_transform = 'Filmic'
bpy.context.view_layer.update()
